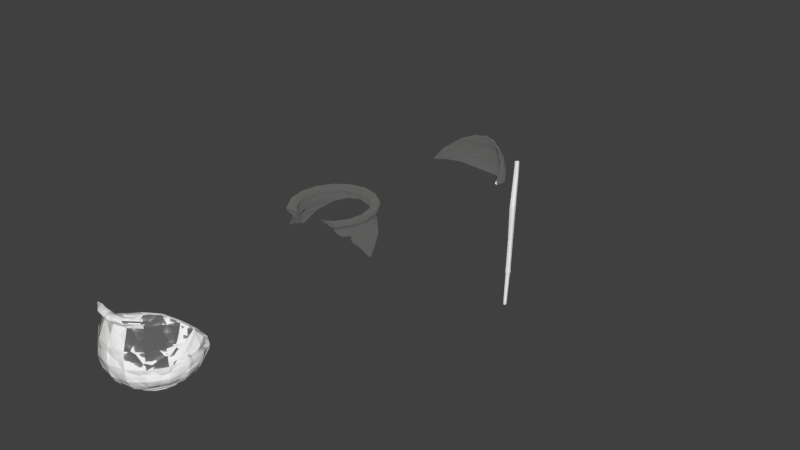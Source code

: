 # Source: V6.Set.CauldronBroken.blend  (saved by Blender 2.82.7; exported with 4.5.12 LTS)
import bpy
from mathutils import Matrix  # noqa: F401  (used for matrix-valued properties, if any)

bpy.ops.wm.read_factory_settings(use_empty=True)
scene = bpy.context.scene
scene.name = 'Scene'

# ---- collections
col_cauldron = bpy.data.collections.new('Cauldron'); scene.collection.children.link(col_cauldron)

# ---- images (referenced by path relative to the original .blend; pixels are not part of the script)
import os
ASSET_DIR = os.environ.get("B2B_ASSET_DIR", "")  # directory of the original .blend (textures are referenced by path, not embedded)
HERE = os.path.dirname(os.path.abspath(__file__))  # packed textures are extracted next to this script under _unpacked/

def load_image(name, relpath, width, height, colorspace="sRGB"):
    """Load a texture the original file referenced (path relative to the .blend, or extracted next to this script)."""
    p = next((c for c in (os.path.join(HERE, relpath), os.path.join(ASSET_DIR, relpath)) if relpath and os.path.exists(c)), "")
    if p:
        img = bpy.data.images.load(p, check_existing=True)
        img.name = name
    else:  # same state as the original file: an image datablock whose file is absent (Cycles renders it pink)
        img = bpy.data.images.new(name, width, height)
        img.source = "FILE"
        img.filepath = "//" + (relpath or name)
    img.colorspace_settings.name = colorspace
    return img
img_woodnormal_jpg = load_image('WoodNormal.jpg', 'WoodNormal.jpg', 1024, 1024, 'Non-Color')

# ---- materials (node trees are filled in below, after node groups)
mat_cauldron = bpy.data.materials.new('Cauldron')
mat_cauldron.alpha_threshold = 0.0
mat_cauldron.use_transparent_shadow = False
mat_cauldron.roughness = 0.5
mat_wood = bpy.data.materials.new('Wood')
mat_wood.alpha_threshold = 0.0
mat_wood.use_transparent_shadow = False
mat_wood.roughness = 0.5

# ---- material node trees
mat_cauldron.use_nodes = True; mat_cauldron.node_tree.nodes.clear()
_N = mat_cauldron.node_tree.nodes; _L = mat_cauldron.node_tree.links
n0 = _N.new('ShaderNodeOutputMaterial'); n0.name = 'Material Output'; n0.location = (1196, 300)
n1 = _N.new('ShaderNodeMixShader'); n1.name = 'Mix Shader'; n1.location = (928, 313)
n2 = _N.new('ShaderNodeMixShader'); n2.name = 'Mix Shader.001'; n2.location = (725, 183)
n2.width = 122
n3 = _N.new('ShaderNodeBsdfDiffuse'); n3.name = 'Diffuse BSDF'; n3.location = (154, 139)
n3.inputs[0].default_value = (0.01365, 0.006598, 0.004956, 1.0)
n3.inputs[1].default_value = 0.04583
n4 = _N.new('ShaderNodeMixShader'); n4.name = 'Mix Shader.002'; n4.location = (505, 60)
n5 = _N.new('ShaderNodeBsdfAnisotropic'); n5.name = 'Glossy BSDF'; n5.location = (508, -85)
n5.distribution = 'GGX'
n5.inputs[0].default_value = (0.1757, 0.0793, 0.3433, 1.0)
n5.inputs[1].default_value = 0.3819
n6 = _N.new('ShaderNodeLayerWeight'); n6.name = 'Layer Weight'; n6.location = (678, 426)
n7 = _N.new('ShaderNodeBsdfPrincipled'); n7.name = 'Principled BSDF'; n7.location = (369, 563)
n7.width = 150
n7.subsurface_method = 'BURLEY'
n7.inputs[0].default_value = (0.02499, 0.007223, 0.02428, 1.0)
n7.inputs[1].default_value = 0.3208
n7.inputs[2].default_value = 0.3375
n7.inputs[3].default_value = 1.45
n7.inputs[9].default_value = (1.0, 1.0, 1.0)
n7.inputs[19].default_value = 0.009375
n7.inputs[27].default_value = (0.0, 0.0, 0.0, 1.0)
n7.inputs[28].default_value = 1.0
n8 = _N.new('ShaderNodeBsdfDiffuse'); n8.name = 'Diffuse BSDF.001'; n8.location = (256, -102)
n8.inputs[0].default_value = (0.3023, 0.4093, 0.2492, 1.0)
n9 = _N.new('ShaderNodeTexNoise'); n9.name = 'Noise Texture'; n9.location = (756, -20)
n10 = _N.new('ShaderNodeMix'); n10.name = 'Mix'; n10.location = (976, 11)
n10.data_type = 'RGBA'
n11 = _N.new('ShaderNodeTexVoronoi'); n11.name = 'Voronoi Texture'; n11.location = (763, -212)
n11.inputs[2].default_value = 5.984
n12 = _N.new('ShaderNodeDisplacement'); n12.name = 'Displacement'; n12.location = (1086, 156)
n12.inputs[1].default_value = 0.0
n12.inputs[2].default_value = 0.1
n13 = _N.new('ShaderNodeMath'); n13.name = 'Math'; n13.location = (923, -212)
n13.operation = 'MULTIPLY'
n13.inputs[2].default_value = 0.0
_L.new(n7.outputs[0], n6.inputs[1])
_L.new(n1.outputs[0], n0.inputs[0])
_L.new(n3.outputs[0], n2.inputs[1])
_L.new(n2.outputs[0], n1.inputs[2])
_L.new(n8.outputs[0], n4.inputs[1])
_L.new(n4.outputs[0], n2.inputs[2])
_L.new(n5.outputs[0], n4.inputs[2])
_L.new(n6.outputs[0], n1.inputs[1])
_L.new(n6.outputs[1], n1.inputs[0])
_L.new(n9.outputs[1], n10.inputs[6])
_L.new(n10.outputs[2], n12.inputs[0])
_L.new(n12.outputs[0], n0.inputs[2])
_L.new(n13.outputs[0], n10.inputs[7])
_L.new(n11.outputs[0], n13.inputs[0])
_L.new(n11.outputs[0], n13.inputs[1])
n0.is_active_output = True
mat_wood.use_nodes = True; mat_wood.node_tree.nodes.clear()
_N = mat_wood.node_tree.nodes; _L = mat_wood.node_tree.links
n0 = _N.new('ShaderNodeTexImage'); n0.name = 'Image Texture'; n0.location = (-163, -45)
n0.width = 140
n0.image = img_woodnormal_jpg
n1 = _N.new('ShaderNodeBsdfPrincipled'); n1.name = 'Principled BSDF'; n1.location = (826, 186)
n1.width = 213
n1.subsurface_method = 'BURLEY'
n1.inputs[3].default_value = 1.45
n1.inputs[9].default_value = (1.0, 1.0, 1.0)
n1.inputs[19].default_value = 0.004098
n1.inputs[27].default_value = (0.0, 0.0, 0.0, 1.0)
n1.inputs[28].default_value = 1.0
n2 = _N.new('ShaderNodeHueSaturation'); n2.name = 'Hue Saturation Value'; n2.location = (596, -122)
n2.inputs[1].default_value = 1.2
n2.inputs[2].default_value = 0.108
n3 = _N.new('ShaderNodeNormalMap'); n3.name = 'Normal Map'; n3.location = (-10, -202)
n3.uv_map = 'UVMap'
n3.inputs[0].default_value = 10.0
n4 = _N.new('ShaderNodeBrightContrast'); n4.name = 'Bright/Contrast'; n4.location = (408, -115)
n4.inputs[1].default_value = -0.844
n4.inputs[2].default_value = 21.33
n5 = _N.new('ShaderNodeMixShader'); n5.name = 'Mix Shader'; n5.location = (576, 216)
n5.inputs[0].default_value = 0.9591
n6 = _N.new('ShaderNodeBsdfDiffuse'); n6.name = 'Diffuse BSDF'; n6.location = (279, 277)
n6.inputs[0].default_value = (0.4079, 0.0911, 0.8, 1.0)
n7 = _N.new('ShaderNodeBsdfDiffuse'); n7.name = 'Diffuse BSDF.001'; n7.location = (284, 108)
n7.inputs[0].default_value = (0.292, 0.117, 0.088, 1.0)
n8 = _N.new('ShaderNodeOutputMaterial'); n8.name = 'Material Output'; n8.location = (1078, 71)
n9 = _N.new('ShaderNodeBump'); n9.name = 'Bump'; n9.location = (204, -81)
n9.inputs[1].default_value = 1.0
n9.inputs[2].default_value = 1.0
_L.new(n0.outputs[0], n3.inputs[1])
_L.new(n3.outputs[0], n9.inputs[4])
_L.new(n9.outputs[0], n4.inputs[0])
_L.new(n1.outputs[0], n8.inputs[0])
_L.new(n5.outputs[0], n1.inputs[0])
_L.new(n6.outputs[0], n5.inputs[1])
_L.new(n7.outputs[0], n5.inputs[2])
_L.new(n4.outputs[0], n2.inputs[4])
_L.new(n2.outputs[0], n1.inputs[17])
_L.new(n0.outputs[0], n9.inputs[3])
_L.new(n0.outputs[0], n1.inputs[2])
n8.is_active_output = True

# ---- world
world_world = bpy.data.worlds.new('World'); scene.world = world_world
world_world.use_nodes = True; world_world.node_tree.nodes.clear()
_N = world_world.node_tree.nodes; _L = world_world.node_tree.links
n0 = _N.new('ShaderNodeOutputWorld'); n0.name = 'World Output'; n0.location = (300, 300)
n1 = _N.new('ShaderNodeBackground'); n1.name = 'Background'; n1.location = (10, 300)
n1.inputs[0].default_value = (0.05088, 0.05088, 0.05088, 1.0)
_L.new(n1.outputs[0], n0.inputs[0])
n0.is_active_output = True
world_world.color = (0.05088, 0.05088, 0.05088)
world_world.use_sun_shadow = False
world_world.sun_shadow_jitter_overblur = 0.0
world_world.cycles.sampling_method = 'MANUAL'

# ---- meshes
me_cylinder = bpy.data.meshes.new('Cylinder')
me_cylinder.from_pydata([(-4.843e-08, 0.6151, -0.1849), (-2.701e-08, 0.9274, 0.02813), (0.4066, 0.4349, -0.1849), (0.613, 0.6558, 0.02813), (0.575, -2.235e-08, -0.1849), (0.867, -3.446e-08, 0.02813), (0.4066, -0.4349, -0.1849), (0.613, -0.6558, 0.02813), (-8.568e-08, -0.6151, -0.1849), (-8.382e-08, -0.9274, 0.02813), (-0.4066, -0.4349, -0.1849), (-0.613, -0.6558, 0.02813), (-0.575, 3.725e-09, -0.1849), (-0.867, 5.588e-09, 0.02813), (-0.4066, 0.4349, -0.1849), (-0.613, 0.6558, 0.02813), (0.7439, 0.7958, 0.3339), (-2.747e-08, 1.125, 0.3339), (1.052, -3.958e-08, 0.3339), (0.7439, -0.7958, 0.3339), (-9.872e-08, -1.125, 0.3339), (-0.7439, -0.7958, 0.3339), (-1.052, 1.024e-08, 0.3339), (-0.7439, 0.7958, 0.3339), (1.1, -4.144e-08, 0.6455), (0.7779, -0.8321, 0.6455), (-8.801e-08, -1.177, 0.6455), (-0.7779, -0.8321, 0.6455), (-1.1, 9.779e-09, 0.6455), (0.7333, -0.7845, 1.033), (-1.01e-07, -1.109, 1.033), (-0.7333, -0.7845, 1.033), (0.6417, -0.6864, 1.328), (-8.103e-08, -0.9708, 1.328), (-0.6417, -0.6864, 1.328), (0.6042, -0.6463, 1.458), (-9.034e-08, -0.914, 1.458), (-8.382e-08, -1.038, 1.697), (-5.96e-08, 0.5475, -0.2485), (0.3619, 0.3871, -0.2485), (0.5118, -1.77e-08, -0.2485), (0.3619, -0.3871, -0.2485), (-8.522e-08, -0.5475, -0.2485), (-0.3619, -0.3871, -0.2485), (-0.5118, 9.313e-10, -0.2485), (-0.3619, 0.3871, -0.2485), (0.7015, -0.7498, 1.641), (-9.406e-08, -1.06, 1.641), (0.6301, -0.6595, 1.557), (-8.615e-08, -0.9531, 1.548), (0.6805, -0.7279, 1.595), (-9.127e-08, -1.029, 1.595), (-6.24e-08, -0.9484, 1.717), (-5.215e-08, -0.8689, 1.687), (0.2198, 0.5676, -0.1849), (0.3314, 0.8558, 0.02813), (-3.632e-08, 0.7802, -0.08608), (0.5157, 0.5517, -0.08608), (0.5306, 0.2351, -0.1849), (0.8001, 0.3545, 0.02813), (0.7294, -2.515e-08, -0.08608), (0.5306, -0.2351, -0.1849), (0.8001, -0.3545, 0.02813), (0.5157, -0.5517, -0.08608), (0.2198, -0.5676, -0.1849), (0.3314, -0.8558, 0.02813), (-8.848e-08, -0.7802, -0.08608), (-0.2198, -0.5676, -0.1849), (-0.3314, -0.8558, 0.02813), (-0.5157, -0.5517, -0.08608), (-0.5306, -0.2351, -0.1849), (-0.8001, -0.3545, 0.02813), (-0.7294, 4.657e-09, -0.08608), (-0.5306, 0.2351, -0.1849), (-0.8001, 0.3545, 0.02813), (-0.5157, 0.5517, -0.08608), (-0.2198, 0.5676, -0.1849), (-0.3314, 0.8558, 0.02813), (0.4021, 1.039, 0.3339), (0.9708, 0.4302, 0.3339), (0.9708, -0.4302, 0.3339), (0.4021, -1.039, 0.3339), (-0.4021, -1.039, 0.3339), (-0.9708, -0.4302, 0.3339), (-0.9708, 0.4302, 0.3339), (-0.4021, 1.039, 0.3339), (0.6862, -0.734, 0.1737), (-8.475e-08, -1.038, 0.1737), (-0.9704, 5.588e-09, 0.1737), (-0.6862, 0.734, 0.1737), (0.6862, 0.734, 0.1737), (0.9704, -3.073e-08, 0.1737), (-0.6862, -0.734, 0.1737), (-2.235e-08, 1.038, 0.1737), (1.015, -0.4498, 0.6455), (0.4205, -1.086, 0.6455), (-0.4205, -1.086, 0.6455), (-1.015, -0.4498, 0.6455), (-1.015, 0.4498, 0.6455), (-0.7643, 0.8176, 0.4883), (-0.7643, -0.8176, 0.4883), (-1.081, 9.313e-09, 0.4883), (0.7643, -0.8176, 0.4883), (-9.313e-08, -1.156, 0.4883), (1.081, -4.377e-08, 0.4883), (0.9571, -0.4241, 1.033), (0.3964, -1.024, 1.033), (-0.3964, -1.024, 1.033), (-0.9571, -0.4241, 1.033), (-1.073, 9.313e-09, 0.8389), (-9.22e-08, -1.147, 0.8389), (-0.7585, -0.8113, 0.8389), (0.7585, -0.8113, 0.8389), (0.8375, -0.3711, 1.328), (0.3469, -0.8958, 1.328), (-0.3469, -0.8958, 1.328), (-9.127e-08, -1.036, 1.194), (-0.6847, -0.7324, 1.194), (0.6847, -0.7324, 1.194), (0.3266, -0.8434, 1.458), (-0.3266, -0.8434, 1.458), (0.6175, -0.6605, 1.405), (-8.708e-08, -0.9341, 1.405), (0.3787, -0.9779, 1.641), (-0.3787, -0.9779, 1.641), (0.615, -0.6579, 1.505), (-9.127e-08, -0.9304, 1.505), (0.1768, 0.4566, -0.2522), (0.4269, 0.1891, -0.2522), (0.4269, -0.1891, -0.2522), (0.1768, -0.4566, -0.2522), (-0.1768, -0.4566, -0.2522), (-0.4269, -0.1891, -0.2522), (-0.4269, 0.1891, -0.2522), (-0.1768, 0.4566, -0.2522), (-0.4012, -0.4291, -0.2226), (-8.475e-08, -0.6069, -0.2226), (-4.843e-08, 0.6069, -0.2226), (-0.4012, 0.4291, -0.2226), (0.4012, 0.4291, -0.2226), (0.4012, -0.4291, -0.2226), (0.5674, -2.189e-08, -0.2226), (-0.5674, 6.519e-09, -0.2226), (0.3709, -0.9578, 1.697), (-0.3709, -0.9578, 1.697), (0.6969, -0.7453, 1.669), (-9.406e-08, -1.054, 1.669), (0.6569, -0.7027, 1.573), (-8.941e-08, -0.9938, 1.573), (-0.3406, -0.8796, 1.548), (0.3406, -0.8796, 1.548), (0.6955, -0.7439, 1.617), (-9.779e-08, -1.052, 1.617), (-0.3679, -0.95, 1.595), (0.3679, -0.95, 1.595), (0.3389, -0.8752, 1.717), (-0.3389, -0.8752, 1.717), (-7.357e-08, -0.9934, 1.712), (-5.96e-08, -0.9074, 1.706), (0.2788, 0.72, -0.08608), (0.6731, 0.2982, -0.08608), (0.6731, -0.2982, -0.08608), (0.2788, -0.72, -0.08608), (-0.2788, -0.72, -0.08608), (-0.6731, -0.2982, -0.08608), (0.3709, -0.9579, 0.1737), (-0.6731, 0.2982, -0.08608), (-0.2788, 0.72, -0.08608), (-0.2162, -0.5584, -0.2228), (-0.8955, 0.3968, 0.1737), (0.8955, 0.3968, 0.1737), (-0.3709, -0.9579, 0.1737), (-0.3709, 0.9579, 0.1737), (0.3709, 0.9579, 0.1737), (0.8955, -0.3968, 0.1737), (-0.8955, -0.3968, 0.1737), (-0.9975, -0.442, 0.4883), (0.4132, -1.067, 0.4883), (0.9975, 0.442, 0.4883), (-0.9975, 0.442, 0.4883), (-0.4132, -1.067, 0.4883), (0.9975, -0.442, 0.4883), (-0.41, -1.059, 0.8389), (0.9899, -0.4386, 0.8389), (-0.9899, -0.4386, 0.8389), (0.41, -1.059, 0.8389), (-0.3701, -0.9558, 1.194), (0.8935, -0.3959, 1.194), (0.3701, -0.9558, 1.194), (0.3338, -0.862, 1.405), (-0.3338, -0.862, 1.405), (0.3759, -0.9707, 1.617), (-0.3759, -0.9707, 1.617), (-6.449e-08, 1.403e-10, -0.2606), (-0.2162, 0.5584, -0.2228), (0.2162, 0.5584, -0.2228), (0.5221, -0.2313, -0.2228), (-0.5221, -0.2313, -0.2228), (0.2162, -0.5584, -0.2228), (-0.5221, 0.2313, -0.2228), (0.5221, 0.2313, -0.2228), (0.3766, -0.9726, 1.669), (-0.3766, -0.9726, 1.669), (-0.3325, -0.8586, 1.505), (0.3325, -0.8586, 1.505), (-0.3551, -0.9171, 1.573), (0.3551, -0.9171, 1.573), (-0.355, -0.9167, 1.712), (0.355, -0.9167, 1.712), (0.3243, -0.8523, 1.706), (1.051, -0.1164, 0.8389), (0.5808, -0.7563, 1.712), (0.6991, -0.6738, 1.595), (0.4049, 1.046, 0.3731), (-2.757e-08, 1.128, 0.3491), (1.004, 0.4449, 0.5475), (0.6527, -0.6039, 1.405), (0.7172, -0.6848, 1.617), (0.503, -0.7586, 1.717), (0.9889, -0.2556, 1.033), (0.7403, -0.5277, 1.328), (1.096, -4.055e-08, 0.6766), (0.7581, 0.8109, 0.4413), (0.8691, 0.6488, 0.4883), (0.6143, -0.63, 1.458), (0.6652, -0.7488, 1.697), (0.6666, -0.6726, 1.581), (1.08, 0.1072, 0.6455), (0.7035, -0.7105, 1.669), (0.7198, -0.6967, 1.641), (0.9516, -0.3031, 1.099), (-0.5724, -0.8147, 1.697), (-0.9616, -0.3999, 1.033), (-0.523, -0.7232, 1.505), (-0.4884, -0.8219, 1.712), (-0.6177, -0.8013, 1.669), (-0.5846, 0.9452, 0.4883), (-0.5823, -0.7557, 1.573), (-0.6235, -0.6669, 1.386), (-1.01, 0.4476, 0.684), (-0.527, -0.7011, 1.458), (-0.649, -0.7767, 1.617), (-1.068, 0.02307, 0.8389), (-1.071, 9.389e-09, 0.8495), (-0.4108, -0.8241, 1.717), (-0.953, -0.4223, 1.043), (-0.6457, -0.7883, 1.641), (-0.5313, -0.7441, 1.548), (-0.5957, -0.676, 1.405), (-0.671, -0.6392, 1.328), (-0.782, -0.5756, 1.194), (-0.9414, 0.5686, 0.6455), (-0.6267, -0.7661, 1.595), (-0.7708, 0.8246, 0.5641), (-1.051, 0.1643, 0.7742), (-0.8642, -0.5266, 1.091), (-0.408, 1.054, 0.4165), (0.313, -0.8242, 1.69), (-0.327, -0.8446, 1.708), (0.1838, -0.8292, 1.687), (0.4026, -0.7817, 1.706), (-0.03607, -0.8611, 1.687), (-0.1917, -0.866, 1.706), (0.001209, 0.5715, -0.1134), (0.2034, 0.5278, -0.1134), (0.3752, 0.4058, -0.1134), (0.5651, 0.6089, 0.08251), (0.306, 0.7929, 0.08251), (0.001209, 0.8587, 0.08251), (0.001209, 0.7233, -0.02254), (0.4756, 0.5131, -0.02254), (0.4893, 0.222, -0.1134), (0.5301, 0.005722, -0.1134), (0.7986, 0.005722, 0.08251), (0.7371, 0.3318, 0.08251), (0.6721, 0.005722, -0.02254), (0.4893, -0.2105, -0.1134), (0.3752, -0.3943, -0.1134), (0.5651, -0.5974, 0.08251), (0.7371, -0.3203, 0.08251), (0.4756, -0.5017, -0.02254), (0.2034, -0.5163, -0.1134), (0.001209, -0.56, -0.1134), (0.001209, -0.8473, 0.08251), (0.306, -0.7814, 0.08251), (0.001209, -0.7119, -0.02254), (-0.2009, -0.5163, -0.1134), (-0.3728, -0.3943, -0.1134), (-0.5626, -0.5974, 0.08251), (-0.3036, -0.7814, 0.08251), (-0.4731, -0.5017, -0.02254), (-0.4868, -0.2105, -0.1134), (-0.5277, 0.005722, -0.1134), (-0.7962, 0.005722, 0.08251), (-0.7346, -0.3203, 0.08251), (-0.6696, 0.005722, -0.02254), (-0.4868, 0.222, -0.1134), (-0.3728, 0.4058, -0.1134), (-0.5626, 0.6089, 0.08251), (-0.7346, 0.3318, 0.08251), (-0.4731, 0.5131, -0.02254), (-0.2009, 0.5278, -0.1134), (-0.3036, 0.7929, 0.08251), (0.6854, 0.7376, 0.3638), (0.3711, 0.9609, 0.3638), (0.001209, 1.041, 0.3638), (0.9688, 0.005722, 0.3638), (0.8941, 0.4014, 0.3638), (0.6854, -0.7262, 0.3638), (0.8941, -0.3899, 0.3638), (0.001209, -1.029, 0.3638), (0.3711, -0.9494, 0.3638), (-0.683, -0.7262, 0.3638), (-0.3687, -0.9494, 0.3638), (-0.9664, 0.005722, 0.3638), (-0.8917, -0.3899, 0.3638), (-0.683, 0.7376, 0.3638), (-0.8917, 0.4014, 0.3638), (-0.3687, 0.9609, 0.3638), (0.6323, -0.6694, 0.2164), (0.001209, -0.949, 0.2164), (-0.8913, 0.005722, 0.2164), (-0.6299, 0.6808, 0.2164), (0.6323, 0.6808, 0.2164), (0.8937, 0.005722, 0.2164), (-0.6299, -0.6694, 0.2164), (0.001209, 0.9605, 0.2164), (0.7167, -0.7596, 0.6503), (0.9349, -0.408, 0.6503), (1.013, 0.005722, 0.6503), (0.001209, -1.077, 0.6503), (0.388, -0.993, 0.6503), (-0.7142, -0.7596, 0.6503), (-0.3855, -0.993, 0.6503), (-1.011, 0.005722, 0.6503), (-0.9325, -0.408, 0.6503), (-0.8646, 0.5287, 0.6503), (-0.9325, 0.4194, 0.6503), (0.6985, 0.7516, 0.4625), (-0.7018, 0.7577, 0.5058), (-0.7018, -0.7463, 0.5058), (-0.993, 0.005722, 0.5058), (0.7042, -0.7463, 0.5058), (0.001209, -1.058, 0.5058), (0.9954, 0.005722, 0.5058), (0.6757, -0.7158, 1.007), (0.8815, -0.3843, 1.007), (0.001209, -1.015, 1.007), (0.3658, -0.9359, 1.007), (-0.6733, -0.7158, 1.007), (-0.3634, -0.9359, 1.007), (-0.8832, -0.3621, 1.007), (-0.879, -0.3843, 1.007), (-0.9854, 0.005722, 0.8283), (0.001209, -1.05, 0.8283), (-0.6964, -0.7405, 0.8283), (0.6988, -0.7405, 0.8283), (0.6821, -0.4796, 1.278), (0.7715, -0.3356, 1.278), (0.001209, -0.8871, 1.278), (0.3203, -0.8182, 1.278), (0.5914, -0.6256, 1.278), (-0.589, -0.6256, 1.278), (-0.3178, -0.8182, 1.278), (-0.616, -0.5822, 1.278), (0.001209, -0.9469, 1.155), (-0.6285, -0.6679, 1.155), (0.6309, -0.6679, 1.155), (0.001209, -0.8349, 1.398), (0.3016, -0.77, 1.398), (0.5569, -0.5887, 1.398), (-0.4835, -0.6391, 1.398), (-0.2992, -0.77, 1.398), (0.5691, -0.6018, 1.349), (0.001209, -0.8534, 1.349), (0.001209, 0.5093, -0.1719), (0.1638, 0.4257, -0.1753), (0.3341, 0.3618, -0.1719), (0.3938, 0.1797, -0.1753), (0.472, 0.005722, -0.1719), (0.3938, -0.1682, -0.1753), (0.3341, -0.3504, -0.1719), (0.1638, -0.4143, -0.1753), (0.001209, -0.4978, -0.1719), (-0.1614, -0.4143, -0.1753), (-0.3317, -0.3504, -0.1719), (-0.3914, -0.1682, -0.1753), (-0.4696, 0.005722, -0.1719), (-0.3914, 0.1797, -0.1753), (-0.3317, 0.3618, -0.1719), (-0.1614, 0.4257, -0.1753), (-0.3678, -0.389, -0.1481), (0.001209, -0.5525, -0.1481), (0.001209, 0.5639, -0.1481), (-0.3678, 0.4004, -0.1481), (0.3702, 0.4004, -0.1481), (0.3702, -0.389, -0.1481), (0.523, 0.005722, -0.1481), (-0.5206, 0.005722, -0.1481), (0.2576, 0.6679, -0.02254), (0.6203, 0.28, -0.02254), (0.6203, -0.2686, -0.02254), (0.2576, -0.6565, -0.02254), (-0.2552, -0.6565, -0.02254), (-0.6179, -0.2686, -0.02254), (0.3424, -0.8753, 0.2164), (-0.6179, 0.28, -0.02254), (-0.2552, 0.6679, -0.02254), (-0.1977, -0.5079, -0.1483), (-0.8224, 0.3707, 0.2164), (0.8249, 0.3707, 0.2164), (-0.34, -0.8753, 0.2164), (-0.34, 0.8868, 0.2164), (0.3424, 0.8868, 0.2164), (0.8249, -0.3592, 0.2164), (-0.8224, -0.3592, 0.2164), (-0.9162, -0.4008, 0.5058), (0.3812, -0.9756, 0.5058), (0.9186, 0.4122, 0.5058), (0.8006, 0.6025, 0.5058), (0.9248, 0.4149, 0.5602), (-0.9162, 0.4122, 0.5058), (-0.3788, -0.9756, 0.5058), (0.9186, -0.4008, 0.5058), (-0.3759, -0.9682, 0.8283), (0.9116, -0.3977, 0.8283), (0.9676, -0.1013, 0.8283), (-0.9092, -0.3977, 0.8283), (0.3783, -0.9682, 0.8283), (-0.3392, -0.8734, 1.155), (0.823, -0.3584, 1.155), (0.3416, -0.8734, 1.155), (0.3082, -0.7871, 1.349), (-0.3058, -0.7871, 1.349), (-0.5466, -0.6161, 1.349), (0.001209, 0.005722, -0.183), (-0.1977, 0.5194, -0.1483), (0.2001, 0.5194, -0.1483), (0.4814, -0.207, -0.1483), (-0.479, -0.207, -0.1483), (0.2001, -0.5079, -0.1483), (-0.479, 0.2185, -0.1483), (0.4814, 0.2185, -0.1483), (0.3736, 0.9675, 0.3998), (0.001209, 1.044, 0.3777), (0.6015, -0.5497, 1.349), (0.9107, -0.2293, 1.007), (1.009, 0.005722, 0.6789), (0.5662, -0.5737, 1.398), (0.9944, 0.1043, 0.6503), (0.8764, -0.2731, 1.068), (-0.3741, 0.9749, 0.4397), (-0.5722, -0.6077, 1.332), (-0.9279, 0.4174, 0.6858), (-0.9814, 0.02694, 0.8283), (-0.9836, 0.005722, 0.838), (-0.8753, -0.3827, 1.016), (-0.718, -0.5237, 1.155), (-0.7078, 0.7641, 0.5754), (-0.9653, 0.1568, 0.7687), (-0.7936, -0.4786, 1.06), (-0.5365, 0.8751, 0.5058), (-5.215e-08, -0.8689, 1.541), (0.313, -0.8083, 1.545), (0.1838, -0.8292, 1.541), (-0.1035, -0.8611, 1.541), (-0.08429, -0.8611, 1.57), (-0.1917, -0.866, 1.59), (0.1838, -0.8292, 1.57), (-5.215e-08, -0.8689, 1.57), (0.3736, -0.8083, 1.559), (-0.03607, -0.8611, 1.588), (0.1838, -0.8292, 1.588), (0.3511, -0.8083, 1.592), (-0.1917, -0.866, 1.608), (-5.215e-08, -0.8689, 1.588), (-0.05485, -0.8611, 1.606), (0.1838, -0.8292, 1.606), (0.4183, -0.7987, 1.61), (-0.1917, -0.866, 1.626), (-5.215e-08, -0.8689, 1.606), (-0.08481, -0.8611, 1.627), (0.1838, -0.8292, 1.627), (0.3957, -0.7938, 1.631), (-0.1917, -0.866, 1.647), (-5.215e-08, -0.8689, 1.627), (-0.0683, -0.8611, 1.65), (0.1838, -0.8292, 1.65), (0.4011, -0.8083, 1.658), (-0.1917, -0.866, 1.67), (-5.215e-08, -0.8689, 1.65), (-0.07052, -0.8611, 1.668), (0.1838, -0.8292, 1.668), (0.3397, -0.8083, 1.672), (-0.1917, -0.866, 1.688), (-5.215e-08, -0.8689, 1.668), (0.5808, -0.7563, 1.712), (0.503, -0.7586, 1.717), (0.6652, -0.7488, 1.697), (0.4026, -0.7817, 1.695), (0.005222, -0.8816, 1.504), (0.3056, -0.8167, 1.504), (0.5609, -0.6354, 1.504), (0.1098, -0.5366, -0.1134), (0.1649, -0.8119, 0.08251), (-0.434, -0.2956, -0.1134), (-0.655, -0.4486, 0.08251), (0.1999, -0.9864, 0.3638), (-0.7951, -0.5456, 0.3638), (0.2089, -1.032, 0.6503), (-0.8315, -0.5707, 0.6503), (0.197, -0.9723, 1.007), (-0.7838, -0.5378, 1.007), (0.1726, -0.8501, 1.278), (0.1625, -0.8001, 1.398), (0.08855, -0.453, -0.1737), (-0.3638, -0.2526, -0.1737), (0.1389, -0.6821, -0.02254), (-0.5509, -0.3765, -0.02254), (0.1844, -0.9094, 0.2164), (-0.7333, -0.5028, 0.2164), (-0.8169, -0.5607, 0.5058), (0.2053, -1.014, 0.5058), (-0.8107, -0.5564, 0.8283), (0.2037, -1.006, 0.8283), (0.184, -0.9074, 1.155), (0.1661, -0.8178, 1.349), (-0.07408, -0.1887, -0.1794), (-0.4275, -0.2913, -0.1482), (0.108, -0.5285, -0.1482), (0.1666, -0.8468, 1.504), (-0.5286, -0.7374, 1.559), (-0.4447, -0.7445, 1.574), (-0.367, -0.7468, 1.579), (-0.2833, -0.7672, 1.571), (-0.3032, -0.8025, 1.633), (-0.387, -0.7821, 1.642), (-0.4647, -0.7798, 1.637), (-0.5486, -0.7727, 1.622), (-0.3169, -0.8267, 1.676), (-0.4783, -0.804, 1.68), (-0.4007, -0.8062, 1.685), (-0.5623, -0.7968, 1.665), (-0.3938, -0.7942, 1.663), (-0.5554, -0.7848, 1.644), (-0.3101, -0.8146, 1.655), (-0.4715, -0.7919, 1.659), (-0.3797, -0.7692, 1.619), (-0.5413, -0.7598, 1.599), (-0.2959, -0.7896, 1.61), (-0.4574, -0.7669, 1.614), (-0.3734, -0.758, 1.599), (-0.535, -0.7486, 1.579), (-0.2896, -0.7784, 1.59), (-0.451, -0.7557, 1.594), (-0.2495, -0.4819, -0.1134), (-0.3768, -0.7294, 0.08251), (-0.4984, 0.1609, -0.1134), (-0.752, 0.2397, 0.08251), (-0.4575, -0.8864, 0.3638), (-0.9128, 0.2896, 0.3638), (-0.4784, -0.9271, 0.6503), (-0.9545, 0.3026, 0.6503), (-0.4509, -0.8737, 1.007), (-0.3944, -0.7638, 1.278), (-0.2095, -0.3962, -0.1743), (-0.4135, 0.1305, -0.1743), (-0.3168, -0.6128, -0.02254), (-0.6325, 0.2025, -0.02254), (-0.2457, -0.4743, -0.1482), (-0.8419, 0.2676, 0.2164), (-0.4219, -0.8171, 0.2164), (-0.9379, 0.2974, 0.5058), (-0.47, -0.9108, 0.5058), (-0.4664, -0.9038, 0.8283), (-0.4209, -0.8153, 1.155), (-0.1097, -0.04342, -0.1808), (-0.4907, 0.1584, -0.1482), (-0.1559, -0.2067, -0.1778), (-0.3111, -0.4381, -0.1134), (-0.7741, 0.1227, 0.08251), (-0.9396, 0.1477, 0.3638), (-0.9826, 0.1541, 0.6503), (-0.2706, -0.3733, -0.1731), (-0.4697, -0.6634, 0.08251), (-0.513, 0.0833, -0.1134), (-0.5702, -0.8063, 0.3638), (-0.5963, -0.8433, 0.6503), (-0.5621, -0.7947, 1.007), (-0.4917, -0.6947, 1.278), (-0.4415, 0.06813, -0.1731), (-0.395, -0.5572, -0.02254), (-0.6511, 0.1041, -0.02254), (-0.3068, -0.4317, -0.1482), (-0.8666, 0.1366, 0.2164), (-0.5259, -0.7433, 0.2164), (-0.9654, 0.1516, 0.5058), (-0.5859, -0.8286, 0.5058), (-0.5814, -0.8222, 0.8283), (-0.5247, -0.7416, 1.155), (-0.2506, -0.1058, -0.1781), (-0.5057, 0.08205, -0.1482), (-0.2598, -0.2296, -0.1758), (-0.2725, -0.793, 1.522), (-0.2721, -0.7876, 1.48), (-0.1083, -0.8387, 1.533), (-0.105, -0.8442, 1.494), (-0.3685, -0.7662, 1.515), (-0.3698, -0.7544, 1.471), (-0.4458, -0.7447, 1.51), (-0.4484, -0.7277, 1.465), (-0.3552, -0.7303, 1.398), (-0.379, -0.7352, 1.349), (-0.4247, -0.6809, 1.398), (-0.4698, -0.6706, 1.349), (0.4011, -0.3526, -0.1134), (0.6041, -0.5345, 0.08251), (-0.04469, -0.5501, -0.1134), (-0.06799, -0.8323, 0.08251), (0.7328, -0.6498, 0.3638), (-0.08276, -1.011, 0.3638), (0.7662, -0.6798, 0.6503), (-0.0866, -1.058, 0.6503), (0.7224, -0.6405, 1.007), (-0.08157, -0.9968, 1.007), (-0.07123, -0.8715, 1.278), (-0.06699, -0.8202, 1.398), (0.3477, -0.309, -0.1727), (-0.03571, -0.4789, -0.1727), (0.5084, -0.4488, -0.02254), (-0.05701, -0.6993, -0.02254), (-0.04395, -0.5424, -0.1481), (-0.07625, -0.9323, 0.2164), (0.676, -0.599, 0.2164), (-0.08507, -1.039, 0.5058), (0.7529, -0.6678, 0.5058), (-0.08441, -1.031, 0.8283), (0.7471, -0.6627, 0.8283), (-0.07607, -0.9302, 1.155), (0.6745, -0.5976, 1.155), (-0.06849, -0.8384, 1.349), (0.1269, -0.3189, -0.177), (0.3954, -0.3477, -0.1481), (0.5765, -0.59, 1.349), (0.612, -0.5925, 1.278), (0.559, -0.5853, 1.398), (0.573, -0.6342, 1.493), (0.05163, -0.393, -0.175), (-0.3585, -0.4044, -0.1134), (-0.7911, 0.03277, 0.08251), (-0.9602, 0.03855, 0.3638), (-1.004, 0.04005, 0.6503), (-0.3175, -0.3557, -0.1722), (-0.5411, -0.6127, 0.08251), (-0.5243, 0.02366, -0.1134), (-0.6569, -0.7447, 0.3638), (-0.687, -0.779, 0.6503), (-0.6476, -0.734, 1.007), (-0.5665, -0.6416, 1.278), (-0.4631, 0.02016, -0.1722), (-0.4551, -0.5145, -0.02254), (-0.6653, 0.02848, -0.02254), (-0.3537, -0.3989, -0.1481), (-0.8856, 0.036, 0.2164), (-0.6058, -0.6865, 0.2164), (-0.9866, 0.03945, 0.5058), (-0.675, -0.7653, 0.5058), (-0.6698, -0.7594, 0.8283), (-0.6045, -0.6849, 1.155), (-0.3588, -0.1538, -0.1759), (-0.5172, 0.02337, -0.1481), (-0.3397, -0.2473, -0.1742)], [], [(0, 54, 159, 56), (56, 159, 55, 1), (159, 57, 3, 55), (54, 2, 57, 159), (2, 58, 160, 57), (57, 160, 59, 3), (160, 60, 5, 59), (58, 4, 60, 160), (4, 61, 161, 60), (60, 161, 62, 5), (161, 63, 7, 62), (61, 6, 63, 161), (6, 64, 162, 63), (63, 162, 65, 7), (162, 66, 9, 65), (64, 8, 66, 162), (8, 67, 163, 66), (66, 163, 68, 9), (163, 69, 11, 68), (67, 10, 69, 163), (10, 70, 164, 69), (69, 164, 71, 11), (164, 72, 13, 71), (70, 12, 72, 164), (9, 87, 165, 65), (65, 165, 86, 7), (165, 81, 19, 86), (87, 20, 81, 165), (12, 73, 166, 72), (72, 166, 74, 13), (166, 75, 15, 74), (73, 14, 75, 166), (14, 76, 167, 75), (75, 167, 77, 15), (167, 56, 1, 77), (76, 0, 56, 167), (8, 136, 168, 67), (67, 168, 135, 10), (168, 131, 43, 135), (136, 42, 131, 168), (16, 222, 213, 78), (78, 213, 214, 17), (15, 89, 169, 74), (74, 169, 88, 13), (169, 84, 22, 88), (89, 23, 84, 169), (5, 91, 170, 59), (59, 170, 90, 3), (170, 79, 16, 90), (91, 18, 79, 170), (11, 92, 171, 68), (68, 171, 87, 9), (171, 82, 20, 87), (92, 21, 82, 171), (1, 93, 172, 77), (77, 172, 89, 15), (172, 85, 23, 89), (93, 17, 85, 172), (3, 90, 173, 55), (55, 173, 93, 1), (173, 78, 17, 93), (90, 16, 78, 173), (7, 86, 174, 62), (62, 174, 91, 5), (174, 80, 18, 91), (86, 19, 80, 174), (13, 88, 175, 71), (71, 175, 92, 11), (175, 83, 21, 92), (88, 22, 83, 175), (98, 239, 254, 242, 109, 28), (85, 256, 236, 99, 23), (22, 101, 176, 83), (83, 176, 100, 21), (176, 97, 27, 100), (101, 28, 97, 176), (20, 103, 177, 81), (81, 177, 102, 19), (177, 95, 25, 102), (103, 26, 95, 177), (18, 104, 178, 79), (79, 178, 223, 222, 16), (178, 215, 223), (104, 24, 227, 215, 178), (23, 99, 179, 84), (84, 179, 101, 22), (179, 98, 28, 101), (99, 253, 251, 98, 179), (21, 100, 180, 82), (82, 180, 103, 20), (180, 96, 26, 103), (100, 27, 96, 180), (19, 102, 181, 80), (80, 181, 104, 18), (181, 94, 24, 104), (102, 25, 94, 181), (27, 111, 182, 96), (96, 182, 110, 26), (182, 107, 30, 110), (111, 31, 107, 182), (25, 112, 183, 94), (94, 183, 210, 221, 24), (183, 105, 219, 210), (112, 29, 105, 183), (28, 109, 184, 97), (97, 184, 111, 27), (184, 108, 31, 111), (109, 243, 232, 108, 184), (26, 110, 185, 95), (95, 185, 112, 25), (185, 106, 29, 112), (110, 30, 106, 185), (24, 221, 227), (31, 117, 186, 107), (107, 186, 116, 30), (186, 115, 33, 116), (117, 34, 115, 186), (29, 118, 187, 105), (105, 187, 230, 219), (118, 32, 220, 187), (108, 245, 255, 250, 117, 31), (30, 116, 188, 106), (106, 188, 118, 29), (188, 114, 32, 118), (116, 33, 114, 188), (50, 151, 217, 212), (151, 46, 229, 217), (33, 122, 189, 114), (114, 189, 121, 32), (189, 119, 35, 121), (122, 36, 119, 189), (34, 238, 248, 190, 115), (115, 190, 122, 33), (190, 120, 36, 122), (32, 121, 216, 220), (121, 35, 224, 216), (51, 152, 191, 154), (154, 191, 151, 50), (191, 123, 46, 151), (152, 47, 123, 191), (153, 192, 152, 51), (192, 124, 47, 152), (38, 134, 193, 127), (39, 127, 193, 128), (40, 128, 193, 129), (41, 129, 193, 130), (42, 130, 193, 131), (43, 131, 193, 132), (44, 132, 193, 133), (45, 133, 193, 134), (14, 138, 194, 76), (76, 194, 137, 0), (194, 134, 38, 137), (138, 45, 134, 194), (0, 137, 195, 54), (54, 195, 139, 2), (195, 127, 39, 139), (137, 38, 127, 195), (4, 141, 196, 61), (61, 196, 140, 6), (196, 129, 41, 140), (141, 40, 129, 196), (10, 135, 197, 70), (70, 197, 142, 12), (197, 132, 44, 142), (135, 43, 132, 197), (6, 140, 198, 64), (64, 198, 136, 8), (198, 130, 42, 136), (140, 41, 130, 198), (12, 142, 199, 73), (73, 199, 138, 14), (199, 133, 45, 138), (142, 44, 133, 199), (2, 139, 200, 58), (58, 200, 141, 4), (200, 128, 40, 141), (139, 39, 128, 200), (143, 201, 146, 37), (201, 123, 47, 146), (145, 46, 123, 201), (37, 146, 202, 144), (144, 202, 235, 231), (202, 124, 246, 235), (146, 47, 124, 202), (120, 203, 126, 36), (36, 126, 204, 119), (119, 204, 125, 35), (203, 149, 49, 126), (204, 150, 48, 125), (125, 646, 224, 35), (126, 49, 150, 204), (149, 205, 148, 49), (205, 153, 51, 148), (49, 148, 206, 150), (150, 206, 147, 48), (206, 154, 50, 147), (148, 51, 154, 206), (147, 50, 212, 226), (144, 207, 157, 37), (207, 156, 52, 157), (37, 157, 208, 143), (143, 208, 211, 225), (208, 155, 218, 211), (157, 52, 155, 208), (52, 158, 209, 155), (155, 209, 260, 218), (209, 257, 260), (158, 53, 259, 257, 209), (156, 258, 262, 158, 52), (220, 113, 187), (229, 46, 145, 228), (226, 48, 147), (245, 108, 232), (249, 34, 117, 250), (239, 98, 251), (243, 109, 242), (237, 205, 149, 247), (244, 156, 207, 234), (246, 124, 192, 241), (238, 34, 249), (234, 207, 144, 231), (252, 153, 205, 237), (233, 203, 120, 240), (241, 192, 153, 252), (256, 85, 17, 214), (240, 120, 190, 248), (253, 99, 236), (261, 53, 158, 262), (258, 156, 244), (263, 269, 399, 264), (269, 268, 267, 399), (399, 267, 266, 270), (264, 399, 270, 265), (265, 270, 400, 271), (270, 266, 274, 400), (400, 274, 273, 275), (271, 400, 275, 272), (272, 275, 401, 276), (275, 273, 279, 401), (629, 616, 278, 280), (615, 629, 280, 277), (277, 280, 402, 281), (280, 278, 284, 402), (517, 504, 283, 285), (503, 517, 285, 282), (247, 149, 203, 233), (617, 630, 403, 286), (660, 653, 288, 290), (648, 660, 290, 287), (505, 518, 404, 291), (518, 506, 294, 404), (404, 294, 293, 295), (291, 404, 295, 292), (504, 284, 405, 519), (284, 278, 319, 405), (405, 319, 308, 311), (519, 405, 311, 507), (557, 568, 406, 296), (568, 558, 299, 406), (406, 299, 298, 300), (296, 406, 300, 297), (297, 300, 407, 301), (300, 298, 302, 407), (407, 302, 268, 269), (301, 407, 269, 263), (630, 618, 289, 403), (648, 287, 391, 662), (662, 391, 385, 652), (617, 286, 408, 631), (303, 304, 443, 338), (304, 305, 444, 443), (298, 299, 409, 322), (649, 293, 321, 663), (663, 321, 314, 650), (322, 409, 317, 316), (273, 274, 410, 324), (274, 266, 323, 410), (410, 323, 303, 307), (324, 410, 307, 306), (556, 289, 411, 571), (618, 283, 320, 632), (632, 320, 310, 620), (571, 411, 313, 559), (268, 302, 412, 326), (302, 298, 322, 412), (412, 322, 316, 318), (326, 412, 318, 305), (266, 267, 413, 323), (267, 268, 326, 413), (413, 326, 305, 304), (323, 413, 304, 303), (631, 408, 384, 628), (279, 273, 324, 414), (414, 324, 306, 309), (616, 279, 414, 633), (293, 294, 415, 321), (506, 288, 325, 520), (520, 325, 312, 508), (321, 415, 315, 314), (337, 562, 582, 651, 334, 353, 454, 459, 453), (318, 316, 339, 461, 451), (314, 315, 416, 341), (508, 312, 340, 521), (521, 340, 332, 510), (341, 416, 335, 334), (507, 311, 417, 522), (311, 308, 342, 417), (417, 342, 327, 331), (522, 417, 331, 509), (306, 307, 418, 344), (307, 303, 338, 419, 418), (418, 419, 420), (344, 418, 420, 449, 329), (316, 317, 421, 339), (650, 314, 341, 665), (665, 341, 334, 651), (339, 421, 337, 336, 458), (559, 313, 422, 573), (620, 310, 343, 634), (634, 343, 330, 622), (573, 422, 333, 561), (633, 414, 309, 619), (309, 306, 344, 423), (423, 344, 329, 328), (619, 309, 423, 635), (561, 333, 424, 574), (622, 330, 354, 636), (636, 354, 347, 624), (574, 424, 350, 563), (635, 423, 328, 621), (328, 329, 447, 426, 425), (425, 426, 446, 346), (621, 328, 425, 637), (334, 335, 427, 353), (510, 332, 355, 523), (523, 355, 349, 512), (353, 427, 352, 351, 455), (509, 331, 428, 524), (331, 327, 356, 428), (428, 356, 345, 348), (524, 428, 348, 511), (329, 449, 447), (563, 350, 429, 575), (624, 347, 365, 638), (638, 365, 359, 625), (575, 429, 363, 564), (637, 425, 346, 623), (346, 446, 450, 430), (623, 346, 430, 639), (352, 512, 349, 366, 457, 460, 456), (511, 348, 431, 525), (348, 345, 367, 431), (431, 367, 361, 360), (525, 431, 360, 513), (513, 360, 432, 526), (360, 361, 373, 432), (432, 373, 370, 369), (526, 432, 369, 514), (362, 658, 434, 452), (625, 359, 374, 640), (640, 374, 368, 626), (639, 430, 357, 644), (644, 357, 445, 643), (375, 376, 435, 390), (377, 378, 435, 376), (379, 380, 435, 378), (643, 445, 448, 645), (627, 641, 435, 380), (578, 576, 435, 527), (566, 388, 435, 576), (389, 390, 435, 388), (297, 301, 436, 394), (301, 263, 393, 436), (436, 393, 375, 390), (394, 436, 390, 389), (263, 264, 437, 393), (264, 265, 395, 437), (437, 395, 377, 376), (393, 437, 376, 375), (272, 276, 438, 397), (615, 277, 396, 642), (642, 396, 381, 627), (397, 438, 380, 379), (505, 291, 439, 528), (291, 292, 398, 439), (439, 398, 387, 386), (528, 439, 386, 516), (277, 281, 440, 396), (503, 282, 392, 529), (529, 392, 383, 515), (396, 440, 382, 381), (557, 296, 441, 577), (296, 297, 394, 441), (441, 394, 389, 388), (577, 441, 388, 566), (265, 271, 442, 395), (271, 272, 397, 442), (442, 397, 379, 378), (395, 442, 378, 377), (143, 225, 145, 201), (357, 430, 358), (456, 351, 352), (364, 457, 366, 362), (453, 336, 337), (455, 454, 353), (452, 364, 362), (451, 444, 305, 318), (611, 612, 433, 372), (458, 461, 339), (242, 254, 459, 454), (227, 221, 447, 449), (254, 239, 453, 459), (187, 113, 358, 430), (222, 223, 419, 338), (248, 238, 452, 434), (215, 227, 449, 420), (250, 255, 460, 457), (221, 210, 426, 447), (255, 245, 456, 460), (213, 222, 338, 443), (113, 220, 357, 358), (251, 253, 458, 336), (216, 224, 448, 445), (238, 249, 364, 452), (223, 215, 420, 419), (214, 213, 443, 444), (240, 248, 434, 371), (256, 214, 444, 451), (253, 236, 461, 458), (230, 187, 430, 450), (236, 256, 451, 461), (245, 232, 351, 456), (219, 230, 450, 446), (249, 250, 457, 364), (232, 243, 455, 351), (220, 216, 445, 357), (239, 251, 336, 453), (210, 219, 446, 426), (243, 242, 454, 455), (605, 467, 534, 603), (468, 469, 462, 464), (470, 468, 464, 463), (469, 466, 465, 462), (475, 471, 466, 469), (473, 472, 468, 470), (472, 475, 469, 468), (471, 474, 467, 466), (476, 479, 474, 471), (477, 480, 475, 472), (478, 477, 472, 473), (480, 476, 471, 475), (485, 481, 476, 480), (483, 482, 477, 478), (482, 485, 480, 477), (481, 484, 479, 476), (486, 489, 484, 481), (487, 490, 485, 482), (488, 487, 482, 483), (490, 486, 481, 485), (495, 491, 486, 490), (493, 492, 487, 488), (492, 495, 490, 487), (491, 494, 489, 486), (261, 262, 494, 491), (259, 53, 495, 492), (257, 259, 492, 493), (53, 261, 491, 495), (218, 260, 499, 497), (225, 211, 496, 498), (211, 218, 497, 496), (369, 370, 502, 501), (514, 369, 501, 530), (647, 527, 435, 641), (368, 514, 530, 500), (440, 529, 515, 382), (281, 503, 529, 440), (391, 528, 516, 385), (287, 505, 528, 391), (565, 578, 527, 384), (645, 448, 224, 646), (374, 526, 514, 368), (359, 513, 526, 374), (365, 525, 513, 359), (347, 511, 525, 365), (354, 524, 511, 347), (330, 509, 524, 354), (427, 523, 512, 352), (335, 510, 523, 427), (343, 522, 509, 330), (310, 507, 522, 343), (416, 521, 510, 335), (315, 508, 521, 416), (415, 520, 508, 315), (294, 506, 520, 415), (320, 519, 507, 310), (283, 504, 519, 320), (290, 288, 506, 518), (287, 290, 518, 505), (281, 402, 517, 503), (402, 284, 504, 517), (646, 125, 48, 502), (226, 470, 463, 48), (212, 473, 470, 226), (217, 478, 473, 212), (229, 483, 478, 217), (228, 488, 483, 229), (228, 145, 225, 488), (488, 498, 496, 493), (493, 496, 497, 257), (257, 499, 497, 260), (501, 502, 48, 463), (463, 464, 530, 501), (464, 462, 500, 530), (553, 551, 533, 534), (554, 552, 531, 532), (551, 554, 532, 533), (543, 546, 537, 536), (546, 544, 538, 537), (545, 543, 536, 535), (258, 244, 541, 539), (234, 231, 542, 540), (244, 234, 540, 541), (539, 541, 543, 545), (540, 542, 544, 546), (541, 540, 546, 543), (536, 537, 550, 547), (537, 538, 548, 550), (535, 536, 547, 549), (547, 550, 554, 551), (550, 548, 552, 554), (549, 547, 551, 553), (231, 235, 246, 542), (241, 544, 542, 246), (252, 538, 544, 241), (237, 548, 538, 252), (247, 531, 552, 548, 237), (258, 539, 494, 262), (494, 539, 545, 489), (489, 545, 535, 484), (484, 535, 549, 479), (479, 549, 553, 474), (474, 553, 534, 467), (583, 602, 578, 565), (601, 577, 566, 590), (585, 557, 577, 601), (590, 566, 576, 600), (602, 600, 576, 578), (599, 575, 564, 589), (588, 563, 575, 599), (598, 574, 563, 588), (587, 561, 574, 598), (597, 573, 561, 587), (586, 559, 573, 597), (421, 572, 562, 337), (317, 560, 572, 421), (595, 571, 559, 586), (584, 556, 571, 595), (409, 570, 560, 317), (299, 558, 570, 409), (408, 569, 565, 384), (286, 555, 569, 408), (592, 580, 558, 568), (585, 592, 568, 557), (286, 403, 567, 555), (403, 289, 556, 567), (654, 661, 592, 585), (661, 649, 580, 592), (653, 584, 595, 664), (664, 595, 586, 655), (655, 586, 597, 666), (666, 597, 587, 656), (656, 587, 598, 667), (667, 598, 588, 657), (657, 588, 599, 668), (668, 599, 589, 658), (671, 669, 600, 602), (659, 590, 600, 669), (654, 585, 601, 670), (670, 601, 590, 659), (652, 671, 602, 583), (572, 596, 582, 562), (560, 581, 596, 572), (570, 594, 581, 560), (558, 580, 594, 570), (569, 593, 583, 565), (555, 579, 593, 569), (555, 567, 591, 579), (567, 556, 584, 591), (606, 500, 462, 605), (608, 604, 603, 607), (604, 606, 605, 603), (610, 608, 607, 609), (240, 610, 609, 233), (613, 614, 612, 611), (371, 434, 614, 613), (628, 384, 527, 647), (383, 628, 647, 515), (370, 645, 646, 502), (438, 642, 627, 380), (515, 647, 641, 382), (381, 382, 641, 627), (373, 643, 645, 370), (361, 644, 643, 373), (276, 615, 642, 438), (433, 640, 626, 372), (367, 639, 644, 361), (345, 623, 639, 367), (363, 625, 640, 433), (429, 638, 625, 363), (356, 637, 623, 345), (327, 621, 637, 356), (350, 624, 638, 429), (424, 636, 624, 350), (342, 635, 621, 327), (308, 619, 635, 342), (333, 622, 636, 424), (422, 634, 622, 333), (319, 633, 619, 308), (278, 616, 633, 319), (313, 620, 634, 422), (411, 632, 620, 313), (392, 631, 628, 383), (282, 617, 631, 392), (285, 283, 618, 630), (282, 285, 630, 617), (289, 618, 632, 411), (276, 401, 629, 615), (385, 516, 671, 652), (612, 564, 363, 433), (614, 589, 564, 612), (398, 670, 659, 387), (292, 654, 670, 398), (387, 659, 669, 386), (516, 386, 669, 671), (366, 668, 658, 362), (349, 657, 668, 366), (355, 667, 657, 349), (332, 656, 667, 355), (340, 666, 656, 332), (312, 655, 666, 340), (325, 664, 655, 312), (288, 653, 664, 325), (295, 293, 649, 661), (292, 295, 661, 654), (596, 665, 651, 582), (581, 650, 665, 596), (594, 663, 650, 581), (580, 649, 663, 594), (593, 662, 652, 583), (579, 648, 662, 593), (579, 591, 660, 648), (591, 584, 653, 660), (434, 658, 589, 614), (368, 500, 606, 626), (371, 613, 610, 240), (608, 610, 613, 611), (401, 279, 616, 629), (606, 604, 372, 626), (372, 604, 608, 611), (532, 531, 233, 609), (533, 532, 609, 607), (534, 533, 607, 603), (465, 466, 467, 605), (465, 605, 462)])
_k = {(0, 54): 1.0, (2, 54): 1.0, (3, 55): 0.14902, (1, 55): 0.14902, (2, 58): 1.0, (4, 58): 1.0, (5, 59): 0.14902, (3, 59): 0.14902, (4, 61): 1.0, (6, 61): 1.0, (7, 62): 0.14902, (5, 62): 0.14902, (6, 64): 1.0, (8, 64): 1.0, (9, 65): 0.14902, (7, 65): 0.14902, (8, 67): 1.0, (10, 67): 1.0, (11, 68): 0.14902, (9, 68): 0.14902, (10, 70): 1.0, (12, 70): 1.0, (13, 71): 0.14902, (11, 71): 0.14902, (12, 73): 1.0, (14, 73): 1.0, (15, 74): 0.14902, (13, 74): 0.14902, (14, 76): 1.0, (0, 76): 1.0, (1, 77): 0.14902, (15, 77): 0.14902, (16, 78): 0.45882, (17, 78): 0.45882, (18, 79): 0.45882, (16, 79): 0.45882, (19, 80): 0.45882, (18, 80): 0.45882, (20, 81): 0.45882, (19, 81): 0.45882, (21, 82): 0.45882, (20, 82): 0.45882, (22, 83): 0.45882, (21, 83): 0.45882, (23, 84): 0.45882, (22, 84): 0.45882, (17, 85): 0.45882, (23, 85): 0.45882, (25, 94): 0.45882, (24, 94): 0.45882, (26, 95): 0.45882, (25, 95): 0.45882, (27, 96): 0.45882, (26, 96): 0.45882, (28, 97): 0.45882, (27, 97): 0.45882, (98, 251): 0.45882, (28, 98): 0.45882, (29, 105): 0.45882, (30, 106): 0.45882, (29, 106): 0.45882, (31, 107): 0.45882, (30, 107): 0.45882, (108, 232): 0.45882, (31, 108): 0.45882, (113, 220): 0.18824, (33, 114): 0.18824, (32, 114): 0.18824, (34, 115): 0.18824, (33, 115): 0.18824, (34, 249): 0.18824, (36, 119): 0.43137, (35, 119): 0.43137, (120, 240): 0.43137, (36, 120): 0.43137, (38, 127): 0.23529, (39, 127): 0.23529, (39, 128): 0.23529, (40, 128): 0.23529, (40, 129): 0.23529, (41, 129): 0.23529, (41, 130): 0.23529, (42, 130): 0.23529, (42, 131): 0.23529, (43, 131): 0.23529, (43, 132): 0.23529, (44, 132): 0.23529, (44, 133): 0.23529, (45, 133): 0.23529, (45, 134): 0.23529, (38, 134): 0.23529, (37, 143): 0.63529, (144, 231): 0.63529, (37, 144): 0.63529, (49, 149): 0.43137, (48, 150): 0.43137, (49, 150): 0.43137, (53, 261): 1.0, (105, 219): 0.45882, (32, 220): 0.18824, (35, 224): 0.43137, (143, 225): 0.63529, (24, 227): 0.45882, (46, 229): 0.63529, (149, 247): 0.43137, (53, 259): 1.0, (263, 264): 1.0, (264, 265): 1.0, (266, 267): 0.14902, (267, 268): 0.14902, (265, 271): 1.0, (271, 272): 1.0, (273, 274): 0.14902, (266, 274): 0.14902, (272, 276): 1.0, (277, 615): 1.0, (273, 279): 0.14902, (277, 281): 1.0, (282, 503): 1.0, (284, 504): 0.14902, (278, 284): 0.14902, (287, 648): 1.0, (289, 556): 0.14902, (283, 618): 0.14902, (291, 505): 1.0, (291, 292): 1.0, (293, 294): 0.14902, (288, 506): 0.14902, (296, 557): 1.0, (296, 297): 1.0, (298, 299): 0.14902, (293, 649): 0.14902, (297, 301): 1.0, (263, 301): 1.0, (268, 302): 0.14902, (298, 302): 0.14902, (303, 304): 0.45882, (304, 305): 0.45882, (306, 307): 0.45882, (303, 307): 0.45882, (306, 309): 0.45882, (311, 507): 0.45882, (308, 311): 0.45882, (313, 559): 0.45882, (310, 620): 0.45882, (314, 315): 0.45882, (312, 508): 0.45882, (316, 317): 0.45882, (314, 650): 0.45882, (305, 318): 0.45882, (316, 318): 0.45882, (328, 329): 0.45882, (331, 509): 0.45882, (327, 331): 0.45882, (333, 561): 0.45882, (330, 622): 0.45882, (334, 335): 0.45882, (332, 510): 0.45882, (336, 337): 0.45882, (334, 651): 0.45882, (348, 511): 0.45882, (345, 348): 0.45882, (350, 563): 0.45882, (347, 624): 0.45882, (351, 352): 0.45882, (349, 512): 0.45882, (357, 358): 0.18824, (360, 513): 0.18824, (360, 361): 0.18824, (363, 564): 0.18824, (359, 625): 0.18824, (362, 364): 0.18824, (369, 514): 0.43137, (369, 370): 0.43137, (372, 611): 0.43137, (368, 626): 0.43137, (375, 376): 0.23529, (376, 377): 0.23529, (377, 378): 0.23529, (378, 379): 0.23529, (379, 380): 0.23529, (381, 627): 0.23529, (381, 382): 0.23529, (383, 515): 0.23529, (385, 652): 0.23529, (386, 516): 0.23529, (386, 387): 0.23529, (388, 566): 0.23529, (388, 389): 0.23529, (389, 390): 0.23529, (375, 390): 0.23529, (346, 446): 0.45882, (329, 449): 0.45882, (462, 465): 1.0, (462, 464): 1.0, (501, 530): 0.43137, (501, 502): 0.43137, (281, 503): 1.0, (283, 504): 0.14902, (287, 505): 1.0, (294, 506): 0.14902, (310, 507): 0.45882, (315, 508): 0.45882, (330, 509): 0.45882, (335, 510): 0.45882, (347, 511): 0.45882, (352, 512): 0.45882, (359, 513): 0.18824, (368, 514): 0.43137, (382, 515): 0.23529, (385, 516): 0.23529, (500, 530): 0.43137, (286, 555): 1.0, (556, 584): 0.14902, (557, 585): 1.0, (299, 558): 0.14902, (559, 586): 0.45882, (317, 560): 0.45882, (561, 587): 0.45882, (337, 562): 0.45882, (563, 588): 0.45882, (564, 589): 0.18824, (384, 565): 0.23529, (566, 590): 0.23529, (555, 579): 1.0, (558, 580): 0.14902, (560, 581): 0.45882, (562, 582): 0.45882, (565, 583): 0.23529, (584, 653): 0.14902, (585, 654): 1.0, (586, 655): 0.45882, (587, 656): 0.45882, (588, 657): 0.45882, (589, 658): 0.18824, (590, 659): 0.23529, (611, 613): 0.43137, (371, 613): 0.43137, (278, 616): 0.14902, (282, 617): 1.0, (308, 619): 0.45882, (327, 621): 0.45882, (345, 623): 0.45882, (383, 628): 0.23529, (361, 644): 0.18824, (370, 645): 0.43137, (279, 616): 0.14902, (286, 617): 1.0, (309, 619): 0.45882, (328, 621): 0.45882, (346, 623): 0.45882, (384, 628): 0.23529, (357, 644): 0.18824, (448, 645): 0.43137, (276, 615): 1.0, (289, 618): 0.14902, (313, 620): 0.45882, (333, 622): 0.45882, (350, 624): 0.45882, (363, 625): 0.18824, (372, 626): 0.43137, (380, 627): 0.23529, (579, 648): 1.0, (580, 649): 0.14902, (581, 650): 0.45882, (582, 651): 0.45882, (583, 652): 0.23529, (288, 653): 0.14902, (292, 654): 1.0, (312, 655): 0.45882, (332, 656): 0.45882, (349, 657): 0.45882, (362, 658): 0.18824, (387, 659): 0.23529}
me_cylinder.attributes.new('crease_edge', 'FLOAT', 'EDGE').data.foreach_set('value', [_k.get((min(e.vertices), max(e.vertices)), 0.0) for e in me_cylinder.edges])
me_cylinder.materials.append(mat_cauldron)
me_cylinder.use_remesh_preserve_volume = False
me_cylinder.use_remesh_preserve_attributes = False
me_cylinder.use_mirror_vertex_groups = False
me_cylinder.update()
me_cylinder_024 = bpy.data.meshes.new('Cylinder.024')
me_cylinder_024.from_pydata([(0.0, 1.0, -1.0), (-2.568e-09, 0.6553, 1.0), (0.7071, 0.7071, -1.0), (0.4633, 0.4633, 1.0), (1.0, -4.371e-08, -1.0), (0.6553, -2.864e-08, 1.0), (0.7071, -0.7071, -1.0), (0.4633, -0.4633, 1.0), (-8.742e-08, -1.0, -1.0), (-5.985e-08, -0.6553, 1.0), (-0.7071, -0.7071, -1.0), (-0.4633, -0.4633, 1.0), (-1.0, 1.192e-08, -1.0), (-0.6553, 7.814e-09, 1.0), (-0.7071, 0.7071, -1.0), (-0.4633, 0.4633, 1.0), (-0.06169, -0.2391, -0.4916), (-0.02052, 0.9958, 0.002794), (-0.03829, 1.755, 0.5052), (0.7548, 1.462, 0.5038), (0.6924, 0.7185, 0.002029), (0.8112, -0.5414, -0.4938), (1.106, 0.7, 0.5002), (0.9998, 0.02039, 7.559e-05), (1.209, -1.357, -0.4996), (0.809, -0.08394, 0.4964), (0.7215, -0.6897, -0.001922), (0.8984, -2.208, -0.5057), (0.03829, -0.4309, 0.4948), (0.02052, -0.9958, -0.002794), (0.06169, -2.596, -0.5084), (-0.7548, -0.1375, 0.4962), (-0.6924, -0.7185, -0.002029), (-0.8112, -2.294, -0.5062), (-1.106, 0.6243, 0.4998), (-0.9998, -0.02039, -7.559e-05), (-1.209, -1.478, -0.5004), (-0.809, 1.408, 0.5036), (-0.7215, 0.6897, 0.001922), (-0.8984, -0.6272, -0.4943), (-1.256e-08, 0.3776, 1.019), (0.3137, 0.2477, 1.019), (0.4437, -0.06605, 1.019), (0.3137, -0.3798, 1.019), (-5.135e-08, -0.5097, 1.019), (-0.3137, -0.3798, 1.019), (-0.4437, -0.06605, 1.019), (-0.3137, 0.2477, 1.019), (8.518e-06, 0.8871, -1.22), (0.6273, 0.6273, -1.22), (0.8871, -3.878e-08, -1.22), (0.6273, -0.6273, -1.22), (8.44e-06, -0.8871, -1.22), (-0.6273, -0.6273, -1.22), (-0.8871, 1.058e-08, -1.22), (-0.6273, 0.6273, -1.22), (-0.0326, 1.552, 0.4483), (0.6662, 1.292, 0.4471), (0.9747, 0.6201, 0.444), (0.7123, -0.07109, 0.4409), (0.0326, -0.3763, 0.4395), (-0.6662, -0.1167, 0.4407), (-0.9747, 0.5556, 0.4437), (-0.7123, 1.247, 0.4469), (-0.02726, 1.415, 0.5562), (0.5687, 1.193, 0.5552), (0.8315, 0.6196, 0.5527), (0.6072, 0.03012, 0.55), (0.02726, -0.2298, 0.5488), (-0.5687, -0.008005, 0.5498), (-0.8315, 0.5656, 0.5524), (-0.6072, 1.155, 0.5551)], [], [(64, 1, 3, 65), (65, 3, 5, 66), (66, 5, 7, 67), (67, 7, 9, 68), (68, 9, 11, 69), (69, 11, 13, 70), (9, 7, 43, 44), (70, 13, 15, 71), (71, 15, 1, 64), (8, 10, 53, 52), (14, 39, 16, 0), (39, 38, 17, 16), (63, 37, 18, 56), (12, 36, 39, 14), (36, 35, 38, 39), (62, 34, 37, 63), (10, 33, 36, 12), (33, 32, 35, 36), (61, 31, 34, 62), (8, 30, 33, 10), (30, 29, 32, 33), (60, 28, 31, 61), (6, 27, 30, 8), (27, 26, 29, 30), (59, 25, 28, 60), (4, 24, 27, 6), (24, 23, 26, 27), (58, 22, 25, 59), (2, 21, 24, 4), (21, 20, 23, 24), (57, 19, 22, 58), (0, 16, 21, 2), (16, 17, 20, 21), (56, 18, 19, 57), (41, 40, 47, 46, 45, 44, 43, 42), (15, 13, 46, 47), (5, 3, 41, 42), (11, 9, 44, 45), (1, 15, 47, 40), (3, 1, 40, 41), (7, 5, 42, 43), (13, 11, 45, 46), (48, 49, 50, 51, 52, 53, 54, 55), (14, 0, 48, 55), (0, 2, 49, 48), (4, 6, 51, 50), (10, 12, 54, 53), (6, 8, 52, 51), (12, 14, 55, 54), (2, 4, 50, 49), (17, 56, 57, 20), (20, 57, 58, 23), (23, 58, 59, 26), (26, 59, 60, 29), (29, 60, 61, 32), (32, 61, 62, 35), (35, 62, 63, 38), (38, 63, 56, 17), (37, 71, 64, 18), (34, 70, 71, 37), (31, 69, 70, 34), (28, 68, 69, 31), (25, 67, 68, 28), (22, 66, 67, 25), (19, 65, 66, 22), (18, 64, 65, 19)])
me_cylinder_024.materials.append(mat_wood)
me_cylinder_024.use_remesh_preserve_volume = False
me_cylinder_024.use_remesh_preserve_attributes = False
me_cylinder_024.use_mirror_vertex_groups = False
me_cylinder_024.update()
me_cylinder_002 = bpy.data.meshes.new('Cylinder.002')
me_cylinder_002.from_pydata([(1.037, -3.818e-08, 1.033), (-1.037, 1.071e-08, 1.033), (0.6417, 0.6864, 1.328), (0.9075, -3.446e-08, 1.328), (-0.9075, 4.657e-09, 1.328), (-0.6417, 0.6864, 1.328), (0.6042, 0.6463, 1.458), (0.8544, -3.353e-08, 1.458), (-0.6042, -0.6463, 1.458), (-0.8544, 2.328e-09, 1.458), (-0.6042, 0.6463, 1.458), (0.8585, 0.004671, 1.55), (0.6067, -0.6455, 1.55), (-0.001132, 0.9242, 1.55), (0.6067, 0.6549, 1.55), (-0.609, 0.6549, 1.55), (-0.609, -0.6455, 1.55), (-0.8607, 0.004671, 1.55), (1.073, -3.586e-08, 0.8389), (0.8375, 0.3711, 1.328), (0.8375, -0.3711, 1.328), (-0.8375, -0.3711, 1.328), (-0.8375, 0.3711, 1.328), (0.9683, -3.539e-08, 1.194), (-0.9683, 4.657e-09, 1.194), (0.3266, 0.8434, 1.458), (0.7885, 0.3494, 1.458), (0.7885, -0.3494, 1.458), (-0.7885, -0.3494, 1.458), (-0.7885, 0.3494, 1.458), (-0.3266, 0.8434, 1.458), (-0.6175, 0.6605, 1.405), (-0.6175, -0.6605, 1.405), (-0.8733, 4.657e-09, 1.405), (0.6175, 0.6605, 1.405), (0.8733, -2.747e-08, 1.405), (0.615, 0.6579, 1.505), (-0.8698, 6.054e-09, 1.505), (0.8698, -2.841e-08, 1.505), (-3.399e-08, 0.9304, 1.505), (-0.615, 0.6579, 1.505), (-0.615, -0.6579, 1.505), (-0.7944, 0.3562, 1.55), (0.7921, 0.3562, 1.55), (-0.7944, -0.3468, 1.55), (-0.3297, 0.8532, 1.55), (0.3274, 0.8532, 1.55), (0.7921, -0.3468, 1.55), (0.8935, 0.3959, 1.194), (-0.8935, 0.3959, 1.194), (0.8935, -0.3959, 1.194), (-0.8935, -0.3959, 1.194), (-0.8059, -0.3571, 1.405), (0.8059, 0.3571, 1.405), (-0.8059, 0.3571, 1.405), (0.8059, -0.3571, 1.405), (-0.8026, 0.3556, 1.505), (0.8026, 0.3556, 1.505), (-0.8026, -0.3556, 1.505), (-0.3325, 0.8586, 1.505), (0.3325, 0.8586, 1.505), (0.8026, -0.3556, 1.505), (1.051, -0.1164, 0.8389), (0.6527, -0.6039, 1.405), (0.9889, -0.2556, 1.033), (0.7403, -0.5277, 1.328), (0.6179, -0.6532, 1.505), (0.6143, -0.63, 1.458), (0.9516, -0.3031, 1.099), (-0.9616, -0.3999, 1.033), (-0.523, -0.7232, 1.505), (-0.6235, -0.6669, 1.386), (-0.527, -0.7011, 1.458), (-1.068, 0.02307, 0.8389), (-1.071, 9.389e-09, 0.8495), (-0.953, -0.4223, 1.043), (-0.5137, -0.7132, 1.55), (-0.5957, -0.676, 1.405), (-0.671, -0.6392, 1.328), (-0.782, -0.5756, 1.194), (-0.8642, -0.5266, 1.091), (0.6427, 0.6874, 1.325), (0.6347, 0.6914, 1.328), (0.4275, 0.7955, 1.405), (0.9237, 0.4093, 1.118), (0.007985, 0.9287, 1.505), (1.08, -3.736e-08, 0.7867), (0.8215, 0.512, 1.194), (0.9805, 0.2999, 1.033), (1.061, 0.06358, 0.8389), (1.076, -0.04969, 0.7459), (0.2214, 0.8662, 1.458), (-3.35e-08, 0.9315, 1.507), (0.3284, 0.8482, 1.445), (0.9588, 0.3401, 1.066), (-1.064, 0.05647, 0.8236), (-0.8006, 0.5457, 1.194), (-0.9743, 0.333, 1.033), (-3.218e-08, 0.9213, 1.479), (-0.09269, 0.894, 1.458), (-0.3307, 0.8541, 1.428), (-0.6486, 0.6938, 1.306), (-0.5915, 0.7221, 1.328), (-0.3867, 0.8244, 1.405), (-1.058, 0.07671, 0.8389), (-0.933, 0.4134, 1.094), (0.2348, 0.8639, 1.456), (1.065, -0.2838, 0.9959), (1.117, -0.008884, 0.9959), (-1.047, 0.3493, 0.9959), (-1.114, -0.008884, 0.9959), (-1.151, -0.008884, 0.7985), (1.163, -0.008884, 0.7309), (1.155, -0.008884, 0.7871), (0.9773, -0.008884, 1.313), (0.9019, 0.3902, 1.313), (0.6914, 0.7295, 1.313), (0.7974, -0.5765, 1.313), (0.9019, -0.408, 1.313), (-0.975, -0.008884, 1.313), (-0.8997, -0.408, 1.313), (-0.6891, 0.7295, 1.313), (-0.8997, 0.3902, 1.313), (-0.6351, 0.7678, 1.313), (0.6924, 0.7306, 1.31), (1.043, -0.008884, 1.169), (-1.04, -0.008884, 1.169), (0.651, 0.6863, 1.453), (0.3524, 0.8983, 1.453), (0.9202, -0.008884, 1.453), (0.8492, 0.3669, 1.453), (0.6618, -0.6866, 1.453), (0.8492, -0.3847, 1.453), (-0.9179, -0.008884, 1.453), (-0.847, -0.3847, 1.453), (-0.6487, -0.704, 1.453), (-0.6487, 0.6863, 1.453), (-0.847, 0.3669, 1.453), (-0.09857, 0.9527, 1.453), (-0.3502, 0.8983, 1.453), (-0.6631, 0.7016, 1.396), (-0.6695, -0.7263, 1.376), (-0.6631, -0.7194, 1.396), (-0.9382, -0.008884, 1.396), (0.6653, 0.7016, 1.396), (0.9404, -0.008884, 1.396), (0.7546, 0.7971, 1.65), (0.4084, 1.043, 1.65), (0.001128, 1.131, 1.65), (1.068, -0.009319, 1.65), (0.9845, 0.4268, 1.65), (0.7754, -0.7844, 1.65), (0.9896, -0.4468, 1.649), (-1.064, -0.008884, 1.65), (-0.9822, -0.4446, 1.65), (-0.7524, -0.8149, 1.65), (-0.7524, 0.7971, 1.65), (-0.9822, 0.4268, 1.65), (-0.4062, 1.043, 1.65), (1.036, -0.008884, 1.6), (1.059, -0.008971, 1.624), (0.001128, 1.098, 1.6), (0.001128, 1.123, 1.624), (0.6788, 0.7161, 1.55), (0.6627, 0.6988, 1.503), (-0.7308, 0.7741, 1.6), (-0.7468, 0.7912, 1.624), (-0.7308, -0.7919, 1.6), (-0.7468, -0.8089, 1.624), (-0.9573, -0.008884, 1.55), (-0.9344, -0.008884, 1.503), (0.7392, 0.7806, 1.71), (0.4001, 1.021, 1.71), (0.001128, 1.108, 1.71), (1.045, -0.008884, 1.71), (0.9643, 0.4179, 1.71), (0.7392, -0.7983, 1.71), (0.9643, -0.4356, 1.71), (0.7167, -0.8143, 1.71), (-1.043, -0.008884, 1.71), (-0.962, -0.4356, 1.71), (-0.7369, -0.7983, 1.71), (-0.7369, 0.7806, 1.71), (-0.962, 0.4179, 1.71), (-0.3978, 1.021, 1.71), (0.001128, 1.125, 1.68), (0.7505, 0.7927, 1.68), (1.061, -0.008971, 1.68), (-0.7483, -0.8105, 1.68), (-1.059, -0.008884, 1.68), (-0.7483, 0.7927, 1.68), (0.9367, -0.008884, 1.503), (0.9596, -0.008884, 1.55), (0.001128, 0.9821, 1.475), (0.001128, 0.9919, 1.503), (0.001128, 0.993, 1.505), (0.001128, 1.016, 1.55), (0.7331, 0.7741, 1.6), (0.7077, 0.747, 1.576), (-0.6604, 0.6988, 1.503), (-0.6766, 0.7161, 1.55), (-0.6604, -0.7165, 1.503), (-0.6766, -0.7338, 1.55), (-1.034, -0.008884, 1.6), (-0.9981, -0.008884, 1.576), (-0.5704, -0.8093, 1.55), (-0.8833, 0.383, 1.55), (0.8856, 0.383, 1.55), (-0.8833, -0.4008, 1.55), (-0.3652, 0.9372, 1.55), (0.3675, 0.9372, 1.55), (0.8856, -0.4008, 1.55), (0.6788, -0.7338, 1.55), (1.0, -0.008884, 1.576), (0.001128, 1.06, 1.576), (-0.7055, 0.747, 1.576), (-0.7055, -0.7647, 1.576), (0.7491, 0.7912, 1.624), (-1.057, -0.008884, 1.624), (-0.673, -0.8329, 1.6), (-0.9541, 0.4144, 1.6), (0.9564, 0.4144, 1.6), (-0.9541, -0.4321, 1.6), (-0.3945, 1.013, 1.6), (0.3968, 1.013, 1.6), (0.9564, -0.4321, 1.6), (0.6755, 0.7125, 1.731), (0.3657, 0.9325, 1.731), (0.001128, 1.011, 1.731), (0.9548, -0.008884, 1.731), (0.8812, 0.3811, 1.731), (0.6755, -0.7302, 1.731), (0.8812, -0.3988, 1.731), (0.5422, -0.8249, 1.731), (-0.9525, -0.008884, 1.731), (-0.8789, -0.3988, 1.731), (-0.6732, -0.7302, 1.731), (-0.6732, 0.7125, 1.731), (-0.8789, 0.3811, 1.731), (-0.3634, 0.9325, 1.731), (-0.7052, 0.7467, 1.726), (-0.9978, -0.008884, 1.726), (-0.7052, -0.7644, 1.726), (0.7075, -0.7644, 1.726), (1.0, -0.008884, 1.726), (0.7075, 0.7467, 1.726), (0.001128, 1.06, 1.726), (0.6189, 0.652, 1.699), (0.3351, 0.8536, 1.699), (0.001128, 0.9257, 1.699), (0.8748, -0.008884, 1.699), (0.8074, 0.3484, 1.699), (0.6189, -0.6697, 1.699), (0.8074, -0.3661, 1.699), (0.4154, -0.8074, 1.714), (-0.6167, -0.6697, 1.699), (-0.3328, -0.8713, 1.699), (-0.8726, -0.008884, 1.699), (-0.8051, -0.3661, 1.699), (-0.6167, 0.652, 1.699), (-0.8051, 0.3484, 1.699), (-0.3328, 0.8536, 1.699), (0.6463, -0.6991, 1.72), (0.9136, -0.008884, 1.72), (0.6463, 0.6813, 1.72), (0.001128, 0.9672, 1.72), (-0.6441, 0.6813, 1.72), (-0.9113, -0.008884, 1.72), (-0.6441, -0.6991, 1.72), (0.9947, 0.4313, 1.087), (0.9622, 0.417, 1.169), (0.8847, 0.5419, 1.169), (-1.002, 0.4358, 1.061), (-0.96, 0.417, 1.169), (-0.86, 0.5781, 1.169), (0.9622, -0.4347, 1.169), (-1.024, -0.4631, 1.007), (-0.96, -0.4347, 1.169), (-0.84, -0.628, 1.169), (0.978, -0.4417, 1.624), (0.7726, -0.7716, 1.624), (-0.8657, -0.393, 1.396), (0.8679, 0.3752, 1.396), (-0.8657, 0.3752, 1.396), (0.8679, -0.393, 1.396), (0.7032, -0.6584, 1.396), (0.4054, 1.035, 1.624), (-0.4032, 1.035, 1.624), (-0.975, -0.4414, 1.624), (0.9772, 0.4236, 1.624), (-0.975, 0.4236, 1.624), (0.4062, 1.037, 1.68), (0.9791, 0.4244, 1.68), (0.9799, -0.4426, 1.679), (0.7578, -0.7992, 1.68), (-0.9769, -0.4422, 1.68), (-0.9769, 0.4244, 1.68), (-0.404, 1.037, 1.68), (-0.8622, 0.3736, 1.503), (0.8645, 0.3736, 1.503), (-0.8622, -0.3914, 1.503), (-0.3565, 0.9146, 1.503), (0.3587, 0.9146, 1.503), (0.009717, 0.99, 1.503), (0.8645, -0.3914, 1.503), (0.6658, -0.7115, 1.503), (-0.921, 0.3997, 1.576), (0.9233, 0.3997, 1.576), (-0.921, -0.4175, 1.576), (-0.3808, 0.9775, 1.576), (0.3831, 0.9775, 1.576), (0.9233, -0.4175, 1.576), (0.7182, -0.7479, 1.576), (-0.9207, 0.3995, 1.726), (0.9229, -0.4173, 1.726), (0.3829, 0.9772, 1.726), (-0.3807, 0.9772, 1.726), (-0.9207, -0.4173, 1.726), (0.9229, 0.3995, 1.726), (0.8432, -0.382, 1.72), (0.3499, 0.8918, 1.72), (-0.3477, 0.8918, 1.72), (-0.8409, -0.382, 1.72), (0.8432, 0.3642, 1.72), (-0.8409, 0.3642, 1.72), (-0.3506, -0.9173, 1.722), (-0.3477, -0.9096, 1.72), (1.131, -0.1341, 0.7871), (0.6259, -0.8224, 1.726), (0.7531, -0.7597, 1.6), (0.7459, -0.8055, 1.692), (1.025, -0.3349, 1.067), (-0.6146, -0.8852, 1.71), (-1.033, -0.4391, 0.9959), (-0.5614, -0.7868, 1.503), (-0.5243, -0.8929, 1.726), (-0.6633, -0.8708, 1.68), (-0.6253, -0.8217, 1.576), (-0.5657, -0.763, 1.453), (-0.6969, -0.8444, 1.624), (-0.4407, -0.8954, 1.731), (-0.6934, -0.8568, 1.65), (-0.6396, -0.7361, 1.396), (-0.7207, -0.6964, 1.313), (-1.148, 0.01593, 0.7871), (-0.9284, -0.5753, 1.058), (0.3378, -0.8784, 1.703), (0.4342, -0.8497, 1.72), (0.6838, 0.7348, 1.313), (0.461, 0.8468, 1.396), (1.056, 0.3136, 0.9959), (1.142, 0.0595, 0.7871), (1.159, -0.06234, 0.687), (0.2392, 0.9228, 1.453), (0.3544, 0.9034, 1.439), (1.032, 0.3569, 1.031), (0.2536, 0.9204, 1.451), (-1.144, 0.05186, 0.7706), (-0.3546, 0.9098, 1.42), (-0.6965, 0.7374, 1.29), (-0.4148, 0.8779, 1.396), (-1.137, 0.07363, 0.7871), (-0.5986, -0.6423, 1.666), (-0.7812, -0.3482, 1.666), (-0.8465, -0.002181, 1.666), (-0.7812, 0.3438, 1.666), (-0.3606, -0.8113, 1.666), (-0.5986, 0.6379, 1.666), (0.7807, 0.3438, 1.666), (-0.3237, 0.8332, 1.666), (-0.0002619, 0.903, 1.666), (0.3232, 0.8332, 1.666), (0.5981, 0.6379, 1.666), (0.846, -0.002181, 1.666), (0.7807, -0.3482, 1.666), (0.5981, -0.6423, 1.666), (-0.595, -0.6295, 1.583), (-0.776, -0.3379, 1.583), (-0.8408, 0.00528, 1.583), (-0.776, 0.3484, 1.583), (-0.4625, -0.7237, 1.583), (-0.595, 0.6401, 1.583), (0.773, 0.3484, 1.583), (-0.3223, 0.8338, 1.583), (-0.001499, 0.9031, 1.583), (0.3193, 0.8338, 1.583), (0.592, 0.6401, 1.583), (0.8378, 0.00528, 1.583), (0.773, -0.3379, 1.583), (0.592, -0.6295, 1.583), (-0.5913, -0.6284, 1.624), (-0.7713, -0.3384, 1.624), (-0.8358, 0.002858, 1.624), (-0.7713, 0.3441, 1.624), (-0.4084, -0.7583, 1.624), (-0.5913, 0.6341, 1.624), (0.769, 0.3441, 1.624), (-0.3202, 0.8267, 1.624), (-0.001191, 0.8956, 1.624), (0.3178, 0.8267, 1.624), (0.5889, 0.6341, 1.624), (0.8334, 0.002858, 1.624), (0.769, -0.3384, 1.624), (0.5889, -0.6284, 1.624), (-0.5801, -0.8413, 1.656), (-0.5987, -0.8151, 1.624), (-0.5508, -0.871, 1.686), (-0.6013, -0.7957, 1.594), (-0.5873, -0.7848, 1.568), (-0.5237, -0.8935, 1.713), (-0.4704, -0.8263, 1.661), (-0.5035, -0.7867, 1.624), (-0.4418, -0.8712, 1.693), (-0.5319, -0.7597, 1.589), (-0.5505, -0.749, 1.559), (-0.4357, -0.9016, 1.717), (0.7116, -0.7659, 1.676), (0.5372, -0.7765, 1.697), (0.6208, -0.774, 1.692), (0.4292, -0.8013, 1.686), (0.7095, -0.7617, 1.646), (0.535, -0.7723, 1.667), (0.6187, -0.7698, 1.662), (0.427, -0.7972, 1.656), (0.7017, -0.7577, 1.624), (0.5273, -0.7683, 1.645), (0.611, -0.7658, 1.64), (0.4193, -0.7932, 1.634), (0.6939, -0.7541, 1.605), (0.5195, -0.7647, 1.626), (0.6032, -0.7621, 1.621), (0.686, -0.7511, 1.591), (0.5116, -0.7617, 1.612), (0.5953, -0.7592, 1.607), (0.6741, -0.7472, 1.575), (0.4996, -0.7578, 1.596), (0.5833, -0.7552, 1.591)], [], [(0, 23, 48, 84, 94, 88), (48, 19, 2, 81, 87), (23, 3, 19, 48), (18, 0, 88, 89), (49, 22, 4, 24), (50, 20, 3, 23), (1, 24, 51, 75, 69), (51, 21, 78, 79), (24, 4, 21, 51), (4, 33, 52, 21), (21, 52, 32, 71, 78), (52, 28, 8, 32), (33, 9, 28, 52), (3, 35, 53, 19), (19, 53, 34, 2), (53, 26, 6, 34), (35, 7, 26, 53), (5, 31, 54, 22), (22, 54, 33, 4), (54, 29, 9, 33), (31, 10, 29, 54), (32, 8, 72, 77), (20, 55, 35, 3), (55, 27, 7, 35), (2, 34, 83, 82), (34, 6, 25, 93, 83), (8, 41, 70, 72), (41, 16, 76, 70), (10, 40, 56, 29), (29, 56, 37, 9), (56, 42, 17, 37), (40, 15, 42, 56), (7, 38, 57, 26), (26, 57, 36, 6), (57, 43, 14, 36), (38, 11, 43, 57), (9, 37, 58, 28), (28, 58, 41, 8), (58, 44, 16, 41), (37, 17, 44, 58), (30, 59, 40, 10), (59, 45, 15, 40), (39, 92, 13, 45, 59), (6, 36, 60, 25), (60, 46, 13, 92, 85), (36, 14, 46, 60), (27, 61, 38, 7), (61, 47, 11, 38), (66, 61, 27, 67), (50, 23, 0, 64, 68), (63, 55, 20, 65), (64, 0, 18, 62), (12, 47, 61, 66), (62, 18, 86, 90), (67, 27, 55, 63), (74, 1, 69), (71, 32, 77), (75, 51, 79, 80), (81, 2, 82), (86, 18, 89), (98, 91, 25, 60, 85, 39), (84, 48, 87), (92, 39, 85), (93, 25, 91, 106), (105, 49, 24, 1, 97), (98, 39, 59, 30, 99), (100, 30, 10, 31, 103), (99, 30, 100), (101, 5, 22, 49, 96), (96, 49, 105), (103, 31, 5, 102), (97, 1, 74, 73, 104), (104, 73, 95), (102, 5, 101), (108, 350, 355, 269, 270, 125), (270, 271, 124, 116, 115), (125, 270, 115, 114), (113, 351, 350, 108), (273, 126, 119, 122), (275, 125, 114, 118), (110, 333, 276, 277, 126), (277, 278, 343, 120), (126, 277, 120, 119), (225, 159, 160, 279), (279, 160, 149, 152), (119, 120, 281, 143), (120, 343, 141, 142, 281), (281, 142, 135, 134), (143, 281, 134, 133), (114, 115, 282, 145), (115, 116, 144, 282), (282, 144, 127, 130), (145, 282, 130, 129), (121, 122, 283, 140), (122, 119, 143, 283), (283, 143, 133, 137), (140, 283, 137, 136), (142, 342, 338, 135), (118, 114, 145, 284), (284, 145, 129, 132), (116, 348, 349, 144), (144, 349, 354, 128, 127), (197, 224, 286, 217), (224, 161, 162, 286), (286, 162, 148, 147), (217, 286, 147, 146), (161, 223, 287, 162), (223, 165, 166, 287), (287, 166, 156, 158), (162, 287, 158, 148), (203, 222, 288, 218), (222, 167, 168, 288), (288, 168, 155, 154), (218, 288, 154, 153), (159, 221, 289, 160), (221, 197, 217, 289), (289, 217, 146, 150), (160, 289, 150, 149), (165, 220, 290, 166), (220, 203, 218, 290), (290, 218, 153, 157), (166, 290, 157, 156), (167, 219, 339, 168), (168, 339, 341, 155), (173, 172, 291, 185), (172, 171, 186, 291), (291, 186, 146, 147), (185, 291, 147, 148), (171, 175, 292, 186), (175, 174, 187, 292), (292, 187, 149, 150), (186, 292, 150, 146), (174, 177, 293, 187), (177, 176, 330, 294, 293), (293, 294, 151, 152), (187, 293, 152, 149), (181, 180, 295, 188), (180, 179, 189, 295), (295, 189, 153, 154), (188, 295, 154, 155), (179, 183, 296, 189), (183, 182, 190, 296), (296, 190, 156, 157), (189, 296, 157, 153), (182, 184, 297, 190), (184, 173, 185, 297), (297, 185, 148, 158), (190, 297, 158, 156), (135, 338, 334, 201), (201, 334, 205, 202), (136, 137, 298, 199), (137, 133, 170, 298), (298, 170, 169, 206), (199, 298, 206, 200), (129, 130, 299, 191), (130, 127, 164, 299), (299, 164, 163, 207), (191, 299, 207, 192), (133, 134, 300, 170), (134, 135, 201, 300), (300, 201, 202, 208), (170, 300, 208, 169), (139, 136, 199, 301), (301, 199, 200, 209), (194, 301, 209, 196, 195), (127, 128, 302, 164), (302, 303, 195, 196, 210), (164, 302, 210, 163), (132, 129, 191, 304), (304, 191, 192, 211), (202, 205, 337, 216), (216, 337, 219, 167), (200, 206, 306, 215), (206, 169, 204, 306), (306, 204, 203, 220), (215, 306, 220, 165), (192, 207, 307, 213), (207, 163, 198, 307), (307, 198, 197, 221), (213, 307, 221, 159), (169, 208, 308, 204), (208, 202, 216, 308), (308, 216, 167, 222), (204, 308, 222, 203), (196, 209, 309, 214), (209, 200, 215, 309), (309, 215, 165, 223), (214, 309, 223, 161), (163, 210, 310, 198), (210, 196, 214, 310), (310, 214, 161, 224), (198, 310, 224, 197), (212, 211, 311, 312), (211, 192, 213, 311), (311, 213, 159, 225), (182, 183, 313, 240), (183, 179, 241, 313), (313, 241, 234, 238), (240, 313, 238, 237), (181, 332, 335, 242), (242, 335, 340, 236), (176, 177, 314, 243), (177, 174, 244, 314), (314, 244, 229, 232), (243, 314, 232, 231), (171, 172, 315, 245), (172, 173, 246, 315), (315, 246, 228, 227), (245, 315, 227, 226), (173, 184, 316, 246), (184, 182, 240, 316), (316, 240, 237, 239), (246, 316, 239, 228), (179, 180, 317, 241), (180, 181, 242, 317), (317, 242, 236, 235), (241, 317, 235, 234), (174, 175, 318, 244), (175, 171, 245, 318), (318, 245, 226, 230), (244, 318, 230, 229), (231, 232, 319, 262), (232, 229, 263, 319), (319, 263, 250, 253), (262, 319, 253, 252), (226, 227, 320, 264), (227, 228, 265, 320), (320, 265, 249, 248), (264, 320, 248, 247), (228, 239, 321, 265), (239, 237, 266, 321), (321, 266, 259, 261), (265, 321, 261, 249), (234, 235, 322, 267), (235, 236, 268, 322), (322, 268, 255, 258), (267, 322, 258, 257), (229, 230, 323, 263), (230, 226, 264, 323), (323, 264, 247, 251), (263, 323, 251, 250), (237, 238, 324, 266), (238, 234, 267, 324), (324, 267, 257, 260), (266, 324, 260, 259), (236, 340, 325, 326, 268), (268, 326, 256, 255), (233, 328, 243, 231), (280, 329, 225, 279), (329, 312, 311, 225), (305, 131, 132, 304), (275, 331, 107, 108, 125), (285, 117, 118, 284), (107, 327, 113, 108), (328, 178, 176, 243), (151, 280, 279, 152), (212, 305, 304, 211), (327, 352, 112, 113), (131, 285, 284, 132), (111, 333, 110), (336, 332, 181, 188), (141, 342, 142), (276, 345, 278, 277), (341, 336, 188, 155), (347, 233, 231, 262), (346, 347, 262, 252, 254), (124, 348, 116), (112, 351, 113), (193, 194, 303, 302, 128, 353), (269, 271, 270), (195, 303, 194), (354, 356, 353, 128), (272, 109, 110, 126, 273), (193, 138, 139, 301, 194), (358, 360, 140, 136, 139), (138, 358, 139), (359, 274, 273, 122, 121), (274, 272, 273), (360, 123, 121, 140), (109, 361, 344, 111, 110), (361, 357, 344), (123, 359, 121), (84, 87, 271, 269), (72, 70, 334, 338), (82, 83, 349, 348), (77, 72, 338, 342), (93, 106, 356, 354), (95, 73, 344, 357), (105, 97, 109, 272), (98, 99, 138, 193), (69, 75, 276, 333), (65, 20, 118, 117), (100, 103, 360, 358), (79, 78, 343, 278), (99, 100, 358, 138), (74, 69, 333, 111), (101, 96, 274, 359), (62, 90, 352, 327), (73, 74, 111, 344), (66, 67, 131, 305), (96, 105, 272, 274), (50, 68, 331, 275), (103, 102, 123, 360), (68, 64, 107, 331), (97, 104, 361, 109), (63, 65, 117, 285), (104, 95, 357, 361), (81, 82, 348, 124), (70, 76, 205, 334), (64, 62, 327, 107), (102, 101, 359, 123), (86, 89, 351, 112), (91, 98, 193, 353), (94, 84, 269, 355), (71, 77, 342, 141), (88, 94, 355, 350), (80, 79, 278, 345), (20, 50, 275, 118), (87, 81, 124, 271), (75, 80, 345, 276), (106, 91, 353, 356), (12, 66, 305, 212), (89, 88, 350, 351), (78, 71, 141, 343), (67, 63, 285, 131), (83, 93, 354, 349), (90, 86, 112, 352), (362, 363, 258, 255), (363, 364, 257, 258), (364, 365, 260, 257), (366, 362, 255, 256), (365, 367, 259, 260), (367, 369, 261, 259), (369, 370, 249, 261), (370, 371, 248, 249), (371, 372, 247, 248), (372, 368, 251, 247), (368, 373, 250, 251), (373, 374, 253, 250), (374, 375, 252, 253), (402, 403, 375, 374), (401, 402, 374, 373), (396, 401, 373, 368), (400, 396, 368, 372), (399, 400, 372, 371), (398, 399, 371, 370), (397, 398, 370, 369), (395, 397, 369, 367), (393, 395, 367, 365), (394, 390, 362, 366), (392, 393, 365, 364), (391, 392, 364, 363), (390, 391, 363, 362), (16, 44, 377, 376), (44, 17, 378, 377), (17, 42, 379, 378), (76, 16, 376, 380), (42, 15, 381, 379), (15, 45, 383, 381), (45, 13, 384, 383), (13, 46, 385, 384), (46, 14, 386, 385), (14, 43, 382, 386), (43, 11, 387, 382), (11, 47, 388, 387), (47, 12, 389, 388), (376, 377, 391, 390), (377, 378, 392, 391), (378, 379, 393, 392), (380, 376, 390, 394), (379, 381, 395, 393), (381, 383, 397, 395), (383, 384, 398, 397), (384, 385, 399, 398), (385, 386, 400, 399), (386, 382, 396, 400), (382, 387, 401, 396), (387, 388, 402, 401), (388, 389, 403, 402), (410, 411, 394, 366), (412, 410, 366, 256), (411, 413, 380, 394), (413, 414, 76, 380), (406, 409, 332, 336), (412, 415, 409, 406), (219, 337, 408, 407), (339, 219, 407, 405), (336, 341, 404, 406), (341, 339, 405, 404), (256, 326, 415, 412), (407, 408, 414, 413), (405, 407, 413, 411), (406, 404, 410, 412), (404, 405, 411, 410), (332, 409, 335), (335, 409, 415, 340), (326, 325, 340, 415), (205, 408, 337), (76, 414, 408, 205), (233, 347, 419, 417), (178, 328, 418, 416), (328, 233, 417, 418), (417, 419, 423, 421), (416, 418, 422, 420), (418, 417, 421, 422), (421, 423, 427, 425), (420, 422, 426, 424), (422, 421, 425, 426), (375, 403, 429, 425), (424, 426, 430, 428), (426, 425, 429, 430), (403, 389, 432, 429), (428, 430, 433, 431), (430, 429, 432, 433), (389, 12, 435, 432), (431, 433, 436, 434), (433, 432, 435, 436), (178, 416, 330, 176), (330, 416, 420, 294), (294, 420, 424, 151), (151, 424, 428, 280), (280, 428, 431, 329), (329, 431, 434, 312), (312, 434, 436, 212), (212, 436, 435, 12), (425, 427, 375), (375, 427, 423, 252), (423, 419, 252), (252, 419, 254)])
_k = {(0, 64): 0.45882, (1, 97): 0.45882, (3, 19): 0.18824, (2, 19): 0.18824, (20, 65): 0.18824, (3, 20): 0.18824, (4, 21): 0.18824, (5, 22): 0.18824, (4, 22): 0.18824, (5, 102): 0.18824, (6, 25): 0.43137, (7, 26): 0.43137, (6, 26): 0.43137, (27, 67): 0.43137, (7, 27): 0.43137, (9, 28): 0.43137, (8, 28): 0.43137, (10, 29): 0.43137, (9, 29): 0.43137, (30, 99): 0.43137, (10, 30): 0.43137, (16, 76): 0.43137, (17, 42): 0.43137, (15, 42): 0.43137, (14, 43): 0.43137, (11, 43): 0.43137, (16, 44): 0.43137, (17, 44): 0.43137, (15, 45): 0.43137, (13, 45): 0.43137, (13, 46): 0.43137, (14, 46): 0.43137, (11, 47): 0.43137, (12, 47): 0.43137, (1, 69): 0.45882, (8, 72): 0.43137, (21, 78): 0.18824, (2, 82): 0.18824, (0, 88): 0.45882, (25, 91): 0.43137, (107, 108): 0.45882, (109, 110): 0.45882, (114, 115): 0.18824, (115, 116): 0.18824, (117, 118): 0.18824, (114, 118): 0.18824, (119, 120): 0.18824, (121, 122): 0.18824, (119, 122): 0.18824, (121, 123): 0.18824, (127, 128): 0.43137, (129, 130): 0.43137, (127, 130): 0.43137, (131, 132): 0.43137, (129, 132): 0.43137, (133, 134): 0.43137, (134, 135): 0.43137, (136, 137): 0.43137, (133, 137): 0.43137, (138, 139): 0.43137, (136, 139): 0.43137, (151, 152): 0.63529, (149, 152): 0.63529, (171, 172): 0.63529, (172, 173): 0.63529, (174, 175): 0.63529, (171, 175): 0.63529, (176, 177): 0.63529, (174, 177): 0.63529, (176, 178): 0.63529, (179, 180): 0.63529, (180, 181): 0.63529, (182, 183): 0.63529, (179, 183): 0.63529, (173, 184): 0.63529, (182, 184): 0.63529, (202, 205): 0.43137, (169, 206): 0.43137, (200, 206): 0.43137, (163, 207): 0.43137, (192, 207): 0.43137, (202, 208): 0.43137, (169, 208): 0.43137, (200, 209): 0.43137, (196, 209): 0.43137, (196, 210): 0.43137, (163, 210): 0.43137, (192, 211): 0.43137, (211, 212): 0.43137, (247, 248): 1.0, (248, 249): 1.0, (250, 251): 1.0, (247, 251): 1.0, (252, 253): 1.0, (250, 253): 1.0, (252, 254): 1.0, (255, 256): 1.0, (257, 258): 1.0, (255, 258): 1.0, (259, 260): 1.0, (257, 260): 1.0, (249, 261): 1.0, (259, 261): 1.0, (181, 332): 0.63529, (110, 333): 0.45882, (135, 338): 0.43137, (120, 343): 0.18824, (116, 348): 0.18824, (108, 350): 0.45882, (128, 353): 0.43137}
me_cylinder_002.attributes.new('crease_edge', 'FLOAT', 'EDGE').data.foreach_set('value', [_k.get((min(e.vertices), max(e.vertices)), 0.0) for e in me_cylinder_002.edges])
me_cylinder_002.materials.append(mat_cauldron)
me_cylinder_002.use_remesh_preserve_volume = False
me_cylinder_002.use_remesh_preserve_attributes = False
me_cylinder_002.use_mirror_vertex_groups = False
me_cylinder_002.update()
me_cylinder_006 = bpy.data.meshes.new('Cylinder.006')
me_cylinder_006.from_pydata([(0.7779, 0.8321, 0.6455), (-1.956e-08, 1.177, 0.6455), (-0.7779, 0.8321, 0.6455), (0.7333, 0.7845, 1.033), (-3.073e-08, 1.109, 1.033), (-0.7333, 0.7845, 1.033), (-2.701e-08, 0.9708, 1.328), (-3.073e-08, 0.914, 1.458), (0.4205, 1.086, 0.6455), (1.015, 0.4498, 0.6455), (-0.4205, 1.086, 0.6455), (-2.841e-08, 1.156, 0.4883), (0.7643, 0.8176, 0.4883), (0.3964, 1.024, 1.033), (0.9571, 0.4241, 1.033), (-0.9571, 0.4241, 1.033), (-0.3964, 1.024, 1.033), (-0.7585, 0.8113, 0.8389), (-2.887e-08, 1.147, 0.8389), (0.7585, 0.8113, 0.8389), (0.3469, 0.8958, 1.328), (-0.3469, 0.8958, 1.328), (0.6847, 0.7324, 1.194), (-0.6847, 0.7324, 1.194), (-2.98e-08, 1.036, 1.194), (-2.654e-08, 0.9341, 1.405), (0.4132, 1.067, 0.4883), (-0.9899, 0.4386, 0.8389), (-0.4132, 1.067, 0.4883), (0.41, 1.059, 0.8389), (-0.41, 1.059, 0.8389), (0.9899, 0.4386, 0.8389), (-0.3338, 0.862, 1.405), (0.3701, 0.9558, 1.194), (-0.3701, 0.9558, 1.194), (0.3338, 0.862, 1.405), (0.4049, 1.046, 0.3731), (-2.757e-08, 1.128, 0.3491), (1.004, 0.4449, 0.5475), (1.096, -4.055e-08, 0.6766), (0.7581, 0.8109, 0.4413), (0.8691, 0.6488, 0.4883), (1.08, 0.1072, 0.6455), (-0.5846, 0.9452, 0.4883), (-1.01, 0.4476, 0.684), (-0.9414, 0.5686, 0.6455), (-0.7708, 0.8246, 0.5641), (-1.051, 0.1643, 0.7742), (-0.408, 1.054, 0.4165), (0.6427, 0.6874, 1.325), (0.6347, 0.6914, 1.328), (0.4275, 0.7955, 1.405), (0.9237, 0.4093, 1.118), (1.08, -3.736e-08, 0.7867), (0.8215, 0.512, 1.194), (0.9805, 0.2999, 1.033), (1.061, 0.06358, 0.8389), (1.076, -0.04969, 0.7459), (0.2214, 0.8662, 1.458), (0.3284, 0.8482, 1.445), (0.9588, 0.3401, 1.066), (-1.064, 0.05647, 0.8236), (-0.8006, 0.5457, 1.194), (-0.9743, 0.333, 1.033), (-3.218e-08, 0.9213, 1.479), (-0.09269, 0.894, 1.458), (-0.3307, 0.8541, 1.428), (-0.6486, 0.6938, 1.306), (-0.5915, 0.7221, 1.328), (-0.3867, 0.8244, 1.405), (-1.058, 0.07671, 0.8389), (-0.933, 0.4134, 1.094), (0.2348, 0.8639, 1.456), (0.7779, 0.8978, 0.6455), (0.4205, 1.152, 0.6455), (-1.956e-08, 1.242, 0.6455), (1.08, 0.1729, 0.6455), (1.015, 0.5155, 0.6455), (-0.4205, 1.152, 0.6455), (-0.7779, 0.8978, 0.6455), (-2.757e-08, 1.194, 0.3491), (-2.841e-08, 1.222, 0.4883), (0.7643, 0.8833, 0.4883), (-0.7708, 0.8903, 0.5641), (0.7333, 0.8502, 1.033), (0.3964, 1.089, 1.033), (-3.073e-08, 1.175, 1.033), (0.9805, 0.3656, 1.033), (0.9571, 0.4898, 1.033), (-0.7333, 0.8502, 1.033), (-0.9571, 0.4898, 1.033), (-0.3964, 1.089, 1.033), (-0.7585, 0.8771, 0.8389), (-2.887e-08, 1.213, 0.8389), (0.7585, 0.8771, 0.8389), (0.6347, 0.7571, 1.328), (0.3469, 0.9616, 1.328), (-2.701e-08, 1.036, 1.328), (-0.3469, 0.9616, 1.328), (0.6847, 0.7981, 1.194), (-0.6486, 0.7595, 1.306), (-0.6847, 0.7981, 1.194), (-2.98e-08, 1.101, 1.194), (0.2214, 0.9319, 1.458), (-3.073e-08, 0.9797, 1.458), (-2.654e-08, 0.9999, 1.405), (0.4049, 1.111, 0.3731), (0.4132, 1.133, 0.4883), (-1.01, 0.5133, 0.684), (-0.9899, 0.5043, 0.8389), (-1.058, 0.1424, 0.8389), (-0.408, 1.119, 0.4165), (-0.4132, 1.133, 0.4883), (-0.5846, 1.011, 0.4883), (0.41, 1.125, 0.8389), (-0.41, 1.125, 0.8389), (0.9899, 0.5043, 0.8389), (1.061, 0.1293, 0.8389), (-0.3338, 0.9278, 1.405), (-0.3867, 0.8902, 1.405), (-0.3307, 0.9198, 1.428), (0.3701, 1.022, 1.194), (-0.3701, 1.022, 1.194), (0.3338, 0.9278, 1.405), (0.3284, 0.9139, 1.445), (0.4275, 0.8612, 1.405), (1.004, 0.5106, 0.5475), (0.7581, 0.8767, 0.4413), (0.8691, 0.7145, 0.4883), (1.096, 0.06572, 0.6766), (1.076, 0.01603, 0.7459), (-0.9414, 0.6344, 0.6455), (-1.064, 0.1222, 0.8236), (-1.051, 0.23, 0.7742), (0.6427, 0.7532, 1.325), (0.9237, 0.475, 1.118), (1.08, 0.06572, 0.7867), (0.8215, 0.5777, 1.194), (0.9588, 0.4058, 1.066), (0.2348, 0.9296, 1.456), (-0.8006, 0.6114, 1.194), (-0.9743, 0.3987, 1.033), (-3.218e-08, 0.987, 1.479), (-0.09269, 0.9597, 1.458), (-0.5915, 0.7878, 1.328), (-0.933, 0.4791, 1.094)], [], [(26, 8, 1, 11), (12, 0, 8, 26), (2, 17, 27, 44, 45), (27, 15, 63, 70), (17, 5, 15, 27), (28, 10, 2, 46, 43), (11, 1, 10, 28), (14, 52, 54, 22, 3), (0, 19, 29, 8), (8, 29, 18, 1), (29, 13, 4, 18), (19, 3, 13, 29), (1, 18, 30, 10), (10, 30, 17, 2), (30, 16, 5, 17), (18, 4, 16, 30), (9, 31, 19, 0), (31, 14, 3, 19), (6, 25, 32, 21), (21, 32, 69, 68), (32, 66, 69), (25, 7, 65, 66, 32), (5, 23, 62, 71, 15), (15, 71, 63), (23, 67, 62), (3, 22, 33, 13), (13, 33, 24, 4), (33, 20, 6, 24), (22, 49, 50, 20, 33), (4, 24, 34, 16), (16, 34, 23, 5), (34, 21, 68, 67, 23), (24, 6, 21, 34), (20, 35, 25, 6), (35, 59, 72, 58, 7, 25), (7, 64, 65), (28, 48, 37, 11), (38, 9, 0, 12, 41), (36, 26, 11, 37), (39, 53, 56, 31, 9, 42), (41, 12, 40), (42, 9, 38), (40, 12, 26, 36), (44, 27, 70, 61, 47), (46, 2, 45), (48, 28, 43), (58, 64, 7), (52, 14, 55, 60), (49, 22, 54), (55, 14, 31, 56), (59, 35, 51), (53, 39, 57), (51, 35, 20, 50), (107, 81, 75, 74), (82, 107, 74, 73), (79, 131, 108, 109, 92), (109, 110, 141, 90), (92, 109, 90, 89), (112, 113, 83, 79, 78), (81, 112, 78, 75), (88, 84, 99, 137, 135), (73, 74, 114, 94), (74, 75, 93, 114), (114, 93, 86, 85), (94, 114, 85, 84), (75, 78, 115, 93), (78, 79, 92, 115), (115, 92, 89, 91), (93, 115, 91, 86), (77, 73, 94, 116), (116, 94, 84, 88), (97, 98, 118, 105), (98, 144, 119, 118), (118, 119, 120), (105, 118, 120, 143, 104), (89, 90, 145, 140, 101), (90, 141, 145), (101, 140, 100), (84, 85, 121, 99), (85, 86, 102, 121), (121, 102, 97, 96), (99, 121, 96, 95, 134), (86, 91, 122, 102), (91, 89, 101, 122), (122, 101, 100, 144, 98), (102, 122, 98, 97), (96, 97, 105, 123), (123, 105, 104, 103, 139, 124), (104, 143, 142), (112, 81, 80, 111), (126, 128, 82, 73, 77), (106, 80, 81, 107), (129, 76, 77, 116, 117, 136), (128, 127, 82), (76, 126, 77), (127, 106, 107, 82), (108, 133, 132, 110, 109), (83, 131, 79), (111, 113, 112), (103, 104, 142), (135, 138, 87, 88), (134, 137, 99), (87, 117, 116, 88), (124, 125, 123), (136, 130, 129), (125, 95, 96, 123), (40, 36, 106, 127), (56, 53, 136, 117), (64, 58, 103, 142), (52, 60, 138, 135), (45, 44, 108, 131), (60, 55, 87, 138), (47, 61, 132, 133), (49, 54, 137, 134), (44, 47, 133, 108), (63, 71, 145, 141), (58, 72, 139, 103), (46, 45, 131, 83), (65, 64, 142, 143), (55, 56, 117, 87), (37, 48, 111, 80), (69, 66, 120, 119), (59, 51, 125, 124), (43, 46, 83, 113), (66, 65, 143, 120), (38, 41, 128, 126), (53, 57, 130, 136), (48, 43, 113, 111), (62, 67, 100, 140), (36, 37, 80, 106), (54, 52, 135, 137), (71, 62, 140, 145), (39, 42, 76, 129), (51, 50, 95, 125), (68, 69, 119, 144), (41, 40, 127, 128), (72, 59, 124, 139), (70, 63, 141, 110), (42, 38, 126, 76), (61, 70, 110, 132), (57, 39, 129, 130), (50, 49, 134, 95), (67, 68, 144, 100)])
_k = {(0, 8): 0.45882, (1, 8): 0.45882, (9, 42): 0.45882, (0, 9): 0.45882, (1, 10): 0.45882, (2, 10): 0.45882, (3, 13): 0.45882, (4, 13): 0.45882, (14, 55): 0.45882, (3, 14): 0.45882, (5, 15): 0.45882, (4, 16): 0.45882, (5, 16): 0.45882, (20, 50): 0.18824, (6, 20): 0.18824, (6, 21): 0.18824, (7, 58): 0.43137, (2, 45): 0.45882, (15, 63): 0.45882, (7, 65): 0.43137, (21, 68): 0.18824, (73, 74): 0.45882, (74, 75): 0.45882, (76, 77): 0.45882, (73, 77): 0.45882, (75, 78): 0.45882, (78, 79): 0.45882, (84, 85): 0.45882, (85, 86): 0.45882, (87, 88): 0.45882, (84, 88): 0.45882, (89, 90): 0.45882, (86, 91): 0.45882, (89, 91): 0.45882, (95, 96): 0.18824, (96, 97): 0.18824, (97, 98): 0.18824, (103, 104): 0.43137, (79, 131): 0.45882, (90, 141): 0.45882, (104, 143): 0.43137, (98, 144): 0.18824}
me_cylinder_006.attributes.new('crease_edge', 'FLOAT', 'EDGE').data.foreach_set('value', [_k.get((min(e.vertices), max(e.vertices)), 0.0) for e in me_cylinder_006.edges])
me_cylinder_006.materials.append(mat_cauldron)
me_cylinder_006.use_remesh_preserve_volume = False
me_cylinder_006.use_remesh_preserve_attributes = False
me_cylinder_006.use_mirror_vertex_groups = False
me_cylinder_006.update()

# ---- objects
ob_cauldron = bpy.data.objects.new('Cauldron', me_cylinder)
ob_broomstick_handle_001 = bpy.data.objects.new('Broomstick_handle.001', me_cylinder_024)
ob_cauldron_001 = bpy.data.objects.new('Cauldron.001', me_cylinder_002)
ob_cauldron_002 = bpy.data.objects.new('Cauldron.002', me_cylinder_006)

# ---- transforms, parenting, visibility, modifiers, constraints
ob_cauldron.location = (-0.03961, 0.01788, 0.2739)
ob_cauldron.scale = (1.04, 1.04, 1.04)
ob_cauldron.lineart.crease_threshold = 0.0
ob_broomstick_handle_001.location = (5.22, 5.53, 2.888)
ob_broomstick_handle_001.rotation_euler = (-2.731, 0.02914, -2.713)
ob_broomstick_handle_001.scale = (0.05593, 0.05593, 1.367)
ob_broomstick_handle_001.lineart.crease_threshold = 0.0
ob_cauldron_001.location = (-0.03961, 5.675, 0.2739)
ob_cauldron_001.scale = (1.04, 1.04, 1.04)
ob_cauldron_001.lineart.crease_threshold = 0.0
ob_cauldron_002.location = (-0.03961, 10.96, 0.2739)
ob_cauldron_002.scale = (1.04, 1.04, 1.04)
ob_cauldron_002.lineart.crease_threshold = 0.0

# ---- collection membership
col_cauldron.objects.link(ob_cauldron)
col_cauldron.objects.link(ob_broomstick_handle_001)
col_cauldron.objects.link(ob_cauldron_001)
col_cauldron.objects.link(ob_cauldron_002)

# ---- scene / render settings (as saved in the file)
scene.frame_start = 1; scene.frame_end = 250; scene.frame_set(21)
scene.render.engine = 'BLENDER_EEVEE_NEXT'
scene.render.resolution_percentage = 50
scene.render.dither_intensity = 0.0
scene.render.use_simplify = True
scene.cycles.use_denoising = False
scene.cycles.samples = 783225
scene.cycles.sampling_pattern = 'TABULATED_SOBOL'
scene.cycles.use_adaptive_sampling = False
scene.cycles.use_light_tree = False
scene.cycles.blur_glossy = 0.5
scene.cycles.sample_clamp_indirect = 3.0
scene.eevee.use_volumetric_shadows = True
scene.eevee.use_gtao = True
scene.eevee.use_raytracing = True
scene.view_settings.view_transform = 'Standard'
bpy.context.view_layer.update()

# ---- added for rendering (the .blend has no active camera and no usable light): camera, sun
cam_auto = bpy.data.cameras.new('AutoCamera')
cam_auto.lens = 50.0
cam_auto.sensor_width = 36.0
cam_auto.clip_end = 1000.0
ob_auto_camera = bpy.data.objects.new('AutoCamera', cam_auto)
scene.collection.objects.link(ob_auto_camera)
ob_auto_camera.location = (16.7509, -11.9578, 13.8949)
ob_auto_camera.rotation_euler = (1.09748, -7.21219e-08, 0.694738)
scene.camera = ob_auto_camera
light_auto_sun = bpy.data.lights.new('AutoSun', 'SUN')
light_auto_sun.energy = 3.0
light_auto_sun.angle = 0.0523599
ob_auto_sun = bpy.data.objects.new('AutoSun', light_auto_sun)
scene.collection.objects.link(ob_auto_sun)
ob_auto_sun.rotation_euler = (0.872665, 0.174533, 0.523599)
bpy.context.view_layer.update()
